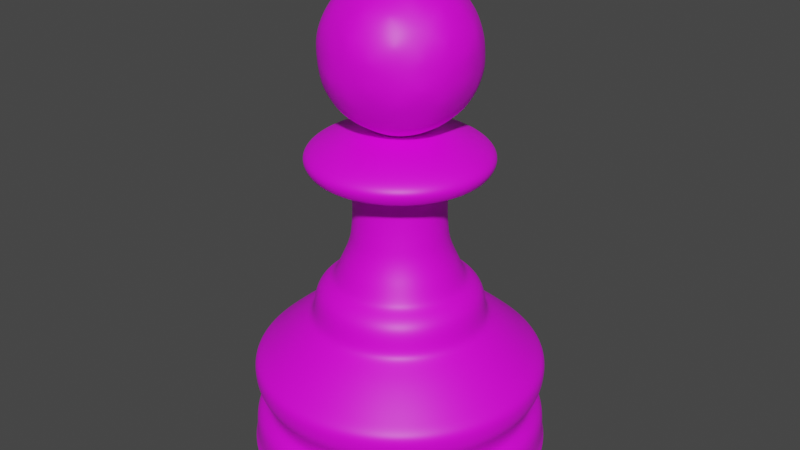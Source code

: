 # Source: pawn.blend  (saved by Blender 2.82.7; exported with 4.5.12 LTS)
import bpy
from mathutils import Matrix  # noqa: F401  (used for matrix-valued properties, if any)

bpy.ops.wm.read_factory_settings(use_empty=True)
scene = bpy.context.scene
scene.name = 'Scene'

# ---- collections
col_collection = bpy.data.collections.new('Collection'); scene.collection.children.link(col_collection)

# ---- images (referenced by path relative to the original .blend; pixels are not part of the script)
import os
ASSET_DIR = os.environ.get("B2B_ASSET_DIR", "")  # directory of the original .blend (textures are referenced by path, not embedded)
HERE = os.path.dirname(os.path.abspath(__file__))  # packed textures are extracted next to this script under _unpacked/

def load_image(name, relpath, width, height, colorspace="sRGB"):
    """Load a texture the original file referenced (path relative to the .blend, or extracted next to this script)."""
    p = next((c for c in (os.path.join(HERE, relpath), os.path.join(ASSET_DIR, relpath)) if relpath and os.path.exists(c)), "")
    if p:
        img = bpy.data.images.load(p, check_existing=True)
        img.name = name
    else:  # same state as the original file: an image datablock whose file is absent (Cycles renders it pink)
        img = bpy.data.images.new(name, width, height)
        img.source = "FILE"
        img.filepath = "//" + (relpath or name)
    img.colorspace_settings.name = colorspace
    return img
img_imphenziapalette01_png_001 = load_image('ImphenziaPalette01.png.001', 'ImphenziaPalette01.png', 1024, 1024, 'sRGB')

# ---- materials (node trees are filled in below, after node groups)
mat_material = bpy.data.materials.new('Material')
mat_material.use_transparent_shadow = False

# ---- material node trees
mat_material.use_nodes = True; mat_material.node_tree.nodes.clear()
_N = mat_material.node_tree.nodes; _L = mat_material.node_tree.links
n0 = _N.new('ShaderNodeOutputMaterial'); n0.name = 'Material Output'; n0.location = (300, 300)
n1 = _N.new('ShaderNodeBsdfPrincipled'); n1.name = 'Principled BSDF'; n1.location = (10, 300)
n1.distribution = 'GGX'
n1.subsurface_method = 'BURLEY'
n1.inputs[3].default_value = 1.45
n1.inputs[27].default_value = (0.0, 0.0, 0.0, 1.0)
n1.inputs[28].default_value = 1.0
n2 = _N.new('ShaderNodeTexImage'); n2.name = 'Image Texture'; n2.location = (-386, 153)
n2.image = img_imphenziapalette01_png_001
n2.interpolation = 'Closest'
_L.new(n1.outputs[0], n0.inputs[0])
_L.new(n2.outputs[0], n1.inputs[0])
n0.is_active_output = True

# ---- world
world_world = bpy.data.worlds.new('World'); scene.world = world_world
world_world.use_nodes = True; world_world.node_tree.nodes.clear()
_N = world_world.node_tree.nodes; _L = world_world.node_tree.links
n0 = _N.new('ShaderNodeOutputWorld'); n0.name = 'World Output'; n0.location = (300, 300)
n1 = _N.new('ShaderNodeBackground'); n1.name = 'Background'; n1.location = (10, 300)
n1.inputs[0].default_value = (0.05088, 0.05088, 0.05088, 1.0)
_L.new(n1.outputs[0], n0.inputs[0])
n0.is_active_output = True
world_world.color = (0.05088, 0.05088, 0.05088)
world_world.use_sun_shadow = False
world_world.sun_shadow_jitter_overblur = 0.0

# ---- meshes
me_vert = bpy.data.meshes.new('Vert')
me_vert.from_pydata([(0.0, 0.0, -0.0947), (0.294, 0.0, -0.0947), (0.0, 0.0, -0.0947), (0.294, 0.0, -0.0947), (0.294, 0.0, -0.0947), (0.3046, -3.554e-09, -0.06824), (0.2953, -5.154e-09, -0.05634), (0.298, -1.173e-08, -0.007395), (0.2795, -1.404e-08, 0.009801), (0.2676, -1.6e-08, 0.02435), (0.2781, -1.973e-08, 0.05213), (0.2914, -2.222e-08, 0.07065), (0.294, -2.524e-08, 0.09313), (0.2927, -2.808e-08, 0.1143), (0.2729, -3.039e-08, 0.1315), (0.2438, -3.377e-08, 0.1566), (0.212, -3.714e-08, 0.1818), (0.1842, -3.963e-08, 0.2003), (0.1697, -4.123e-08, 0.2122), (0.1684, -4.781e-08, 0.2611), (0.1353, -5.065e-08, 0.2823), (0.1273, -5.19e-08, 0.2915), (0.1141, -5.598e-08, 0.322), (0.1049, -5.847e-08, 0.3405), (0.0956, -6.203e-08, 0.3669), (0.09296, -6.558e-08, 0.3934), (0.09031, -6.931e-08, 0.4212), (0.09163, -7.766e-08, 0.4833), (0.1022, -7.926e-08, 0.4952), (0.1168, -8.104e-08, 0.5085), (0.1684, -8.122e-08, 0.5098), (0.1829, -8.335e-08, 0.5257), (0.1803, -8.673e-08, 0.5508), (0.08899, -9.171e-08, 0.5878), (0.01123, -9.171e-08, 0.5878), (0.0, 0.0, -0.0947), (0.2716, 0.1125, -0.0947), (0.0, 0.0, -0.0947), (0.2716, 0.1125, -0.0947), (0.2716, 0.1125, -0.0947), (0.2814, 0.1166, -0.06824), (0.2729, 0.113, -0.05634), (0.2753, 0.114, -0.007395), (0.2582, 0.1069, 0.009801), (0.2472, 0.1024, 0.02435), (0.257, 0.1064, 0.05213), (0.2692, 0.1115, 0.07065), (0.2716, 0.1125, 0.09313), (0.2704, 0.112, 0.1143), (0.2521, 0.1044, 0.1315), (0.2252, 0.09328, 0.1566), (0.1959, 0.08113, 0.1818), (0.1702, 0.0705, 0.2003), (0.1568, 0.06493, 0.2122), (0.1555, 0.06443, 0.2611), (0.125, 0.05177, 0.2823), (0.1177, 0.04873, 0.2915), (0.1054, 0.04367, 0.322), (0.09688, 0.04013, 0.3405), (0.08833, 0.03659, 0.3669), (0.08588, 0.03557, 0.3934), (0.08344, 0.03456, 0.4212), (0.08466, 0.03507, 0.4833), (0.09444, 0.03912, 0.4952), (0.1079, 0.04468, 0.5085), (0.1555, 0.06443, 0.5098), (0.169, 0.06999, 0.5257), (0.1665, 0.06898, 0.5508), (0.08222, 0.03405, 0.5878), (0.01037, 0.004297, 0.5878), (0.0, 0.0, -0.0947), (0.2079, 0.2079, -0.0947), (0.0, 0.0, -0.0947), (0.2079, 0.2079, -0.0947), (0.2079, 0.2079, -0.0947), (0.2154, 0.2154, -0.06824), (0.2088, 0.2088, -0.05634), (0.2107, 0.2107, -0.007395), (0.1976, 0.1976, 0.009801), (0.1892, 0.1892, 0.02435), (0.1967, 0.1967, 0.05213), (0.206, 0.206, 0.07065), (0.2079, 0.2079, 0.09313), (0.207, 0.207, 0.1143), (0.1929, 0.1929, 0.1315), (0.1724, 0.1724, 0.1566), (0.1499, 0.1499, 0.1818), (0.1303, 0.1303, 0.2003), (0.12, 0.12, 0.2122), (0.119, 0.119, 0.2611), (0.09566, 0.09566, 0.2823), (0.09005, 0.09005, 0.2915), (0.0807, 0.0807, 0.322), (0.07415, 0.07415, 0.3405), (0.0676, 0.0676, 0.3669), (0.06573, 0.06573, 0.3934), (0.06386, 0.06386, 0.4212), (0.0648, 0.0648, 0.4833), (0.07228, 0.07228, 0.4952), (0.08257, 0.08257, 0.5085), (0.119, 0.119, 0.5098), (0.1293, 0.1293, 0.5257), (0.1275, 0.1275, 0.5508), (0.06293, 0.06292, 0.5878), (0.00794, 0.007939, 0.5878), (0.0, 0.0, -0.0947), (0.1125, 0.2716, -0.0947), (0.0, 0.0, -0.0947), (0.1125, 0.2716, -0.0947), (0.1125, 0.2716, -0.0947), (0.1166, 0.2814, -0.06824), (0.113, 0.2729, -0.05634), (0.114, 0.2753, -0.007395), (0.1069, 0.2582, 0.009801), (0.1024, 0.2472, 0.02435), (0.1064, 0.257, 0.05213), (0.1115, 0.2692, 0.07065), (0.1125, 0.2716, 0.09313), (0.112, 0.2704, 0.1143), (0.1044, 0.2521, 0.1315), (0.09328, 0.2252, 0.1566), (0.08113, 0.1959, 0.1818), (0.0705, 0.1702, 0.2003), (0.06493, 0.1568, 0.2122), (0.06443, 0.1555, 0.2611), (0.05177, 0.125, 0.2823), (0.04873, 0.1177, 0.2915), (0.04367, 0.1054, 0.322), (0.04013, 0.09688, 0.3405), (0.03659, 0.08833, 0.3669), (0.03557, 0.08588, 0.3934), (0.03456, 0.08344, 0.4212), (0.03507, 0.08466, 0.4833), (0.03912, 0.09444, 0.4952), (0.04468, 0.1079, 0.5085), (0.06443, 0.1555, 0.5098), (0.06999, 0.169, 0.5257), (0.06898, 0.1665, 0.5508), (0.03405, 0.08222, 0.5878), (0.004297, 0.01037, 0.5878), (0.0, 0.0, -0.0947), (-1.285e-08, 0.294, -0.0947), (0.0, 0.0, -0.0947), (-1.285e-08, 0.294, -0.0947), (-1.285e-08, 0.294, -0.0947), (-9.76e-09, 0.3046, -0.06824), (-7.756e-09, 0.2953, -0.05634), (-1.296e-09, 0.298, -0.007395), (1.824e-09, 0.2795, 0.009801), (4.3e-09, 0.2676, 0.02435), (7.569e-09, 0.2781, 0.05213), (9.479e-09, 0.2914, 0.07065), (1.238e-08, 0.294, 0.09313), (1.529e-08, 0.2927, 0.1143), (1.846e-08, 0.2729, 0.1315), (2.311e-08, 0.2438, 0.1566), (2.788e-08, 0.212, 0.1818), (3.158e-08, 0.1842, 0.2003), (3.381e-08, 0.1697, 0.2122), (4.045e-08, 0.1684, 0.2611), (4.474e-08, 0.1353, 0.2823), (4.633e-08, 0.1273, 0.2915), (5.099e-08, 0.1141, 0.322), (5.389e-08, 0.1049, 0.3405), (5.785e-08, 0.0956, 0.3669), (6.152e-08, 0.09296, 0.3934), (6.536e-08, 0.09031, 0.4212), (7.366e-08, 0.09163, 0.4833), (7.48e-08, 0.1022, 0.4952), (7.594e-08, 0.1168, 0.5085), (7.386e-08, 0.1684, 0.5098), (7.536e-08, 0.1829, 0.5257), (7.885e-08, 0.1803, 0.5508), (8.782e-08, 0.08899, 0.5878), (9.121e-08, 0.01123, 0.5878), (0.0, 0.0, -0.0947), (-0.1125, 0.2716, -0.0947), (0.0, 0.0, -0.0947), (-0.1125, 0.2716, -0.0947), (-0.1125, 0.2716, -0.0947), (-0.1166, 0.2814, -0.06824), (-0.113, 0.2729, -0.05634), (-0.114, 0.2753, -0.007395), (-0.1069, 0.2582, 0.009801), (-0.1024, 0.2472, 0.02435), (-0.1064, 0.257, 0.05213), (-0.1115, 0.2692, 0.07065), (-0.1125, 0.2716, 0.09313), (-0.112, 0.2704, 0.1143), (-0.1044, 0.2521, 0.1315), (-0.09328, 0.2252, 0.1566), (-0.08113, 0.1959, 0.1818), (-0.0705, 0.1702, 0.2003), (-0.06493, 0.1568, 0.2122), (-0.06443, 0.1555, 0.2611), (-0.05177, 0.125, 0.2823), (-0.04873, 0.1177, 0.2915), (-0.04367, 0.1054, 0.322), (-0.04013, 0.09688, 0.3405), (-0.03659, 0.08833, 0.3669), (-0.03557, 0.08588, 0.3934), (-0.03456, 0.08344, 0.4212), (-0.03507, 0.08466, 0.4833), (-0.03912, 0.09444, 0.4952), (-0.04468, 0.1079, 0.5085), (-0.06443, 0.1555, 0.5098), (-0.06999, 0.169, 0.5257), (-0.06898, 0.1665, 0.5508), (-0.03405, 0.08222, 0.5878), (-0.004297, 0.01037, 0.5878), (0.0, 0.0, -0.0947), (-0.2079, 0.2079, -0.0947), (0.0, 0.0, -0.0947), (-0.2079, 0.2079, -0.0947), (-0.2079, 0.2079, -0.0947), (-0.2154, 0.2154, -0.06824), (-0.2088, 0.2088, -0.05634), (-0.2107, 0.2107, -0.007395), (-0.1976, 0.1976, 0.009801), (-0.1892, 0.1892, 0.02435), (-0.1967, 0.1967, 0.05213), (-0.206, 0.206, 0.07065), (-0.2079, 0.2079, 0.09313), (-0.207, 0.207, 0.1143), (-0.1929, 0.1929, 0.1315), (-0.1724, 0.1724, 0.1566), (-0.1499, 0.1499, 0.1818), (-0.1303, 0.1303, 0.2003), (-0.12, 0.12, 0.2122), (-0.119, 0.119, 0.2611), (-0.09566, 0.09566, 0.2823), (-0.09005, 0.09005, 0.2915), (-0.0807, 0.0807, 0.322), (-0.07415, 0.07415, 0.3405), (-0.0676, 0.0676, 0.3669), (-0.06573, 0.06573, 0.3934), (-0.06386, 0.06386, 0.4212), (-0.0648, 0.0648, 0.4833), (-0.07228, 0.07228, 0.4952), (-0.08257, 0.08257, 0.5085), (-0.119, 0.119, 0.5098), (-0.1293, 0.1293, 0.5257), (-0.1275, 0.1275, 0.5508), (-0.06292, 0.06293, 0.5878), (-0.007939, 0.00794, 0.5878), (0.0, 0.0, -0.0947), (-0.2716, 0.1125, -0.0947), (0.0, 0.0, -0.0947), (-0.2716, 0.1125, -0.0947), (-0.2716, 0.1125, -0.0947), (-0.2814, 0.1166, -0.06824), (-0.2729, 0.113, -0.05634), (-0.2753, 0.114, -0.007395), (-0.2582, 0.1069, 0.009801), (-0.2472, 0.1024, 0.02435), (-0.257, 0.1064, 0.05213), (-0.2692, 0.1115, 0.07065), (-0.2716, 0.1125, 0.09313), (-0.2704, 0.112, 0.1143), (-0.2521, 0.1044, 0.1315), (-0.2252, 0.09328, 0.1566), (-0.1959, 0.08113, 0.1818), (-0.1702, 0.0705, 0.2003), (-0.1568, 0.06493, 0.2122), (-0.1555, 0.06443, 0.2611), (-0.125, 0.05177, 0.2823), (-0.1177, 0.04873, 0.2915), (-0.1054, 0.04367, 0.322), (-0.09688, 0.04013, 0.3405), (-0.08833, 0.03659, 0.3669), (-0.08588, 0.03557, 0.3934), (-0.08344, 0.03456, 0.4212), (-0.08466, 0.03507, 0.4833), (-0.09444, 0.03912, 0.4952), (-0.1079, 0.04468, 0.5085), (-0.1555, 0.06443, 0.5098), (-0.169, 0.06999, 0.5257), (-0.1665, 0.06898, 0.5508), (-0.08222, 0.03405, 0.5878), (-0.01037, 0.004297, 0.5878), (0.0, 0.0, -0.0947), (-0.294, -2.57e-08, -0.0947), (0.0, 0.0, -0.0947), (-0.294, -2.57e-08, -0.0947), (-0.294, -2.57e-08, -0.0947), (-0.3046, -2.307e-08, -0.06824), (-0.2953, -2.067e-08, -0.05634), (-0.298, -1.432e-08, -0.007395), (-0.2795, -1.039e-08, 0.009801), (-0.2676, -7.396e-09, 0.02435), (-0.2781, -4.589e-09, 0.05213), (-0.2914, -3.257e-09, 0.07065), (-0.294, -4.67e-10, 0.09313), (-0.2927, 2.492e-09, 0.1143), (-0.2729, 6.537e-09, 0.1315), (-0.2438, 1.246e-08, 0.1566), (-0.212, 1.861e-08, 0.1818), (-0.1842, 2.353e-08, 0.2003), (-0.1697, 2.64e-08, 0.2122), (-0.1684, 3.309e-08, 0.2611), (-0.1353, 3.882e-08, 0.2823), (-0.1273, 4.076e-08, 0.2915), (-0.1141, 4.601e-08, 0.322), (-0.1049, 4.93e-08, 0.3405), (-0.0956, 5.367e-08, 0.3669), (-0.09296, 5.745e-08, 0.3934), (-0.09031, 6.142e-08, 0.4212), (-0.09163, 6.965e-08, 0.4833), (-0.1022, 7.033e-08, 0.4952), (-0.1168, 7.083e-08, 0.5085), (-0.1684, 6.65e-08, 0.5098), (-0.1829, 6.736e-08, 0.5257), (-0.1803, 7.097e-08, 0.5508), (-0.08899, 8.393e-08, 0.5878), (-0.01123, 9.072e-08, 0.5878), (0.0, 0.0, -0.0947), (-0.2716, -0.1125, -0.0947), (0.0, 0.0, -0.0947), (-0.2716, -0.1125, -0.0947), (-0.2716, -0.1125, -0.0947), (-0.2814, -0.1166, -0.06824), (-0.2729, -0.113, -0.05634), (-0.2753, -0.114, -0.007395), (-0.2582, -0.1069, 0.009801), (-0.2472, -0.1024, 0.02435), (-0.257, -0.1064, 0.05213), (-0.2692, -0.1115, 0.07065), (-0.2716, -0.1125, 0.09313), (-0.2704, -0.112, 0.1143), (-0.2521, -0.1044, 0.1315), (-0.2252, -0.09328, 0.1566), (-0.1959, -0.08113, 0.1818), (-0.1702, -0.0705, 0.2003), (-0.1568, -0.06493, 0.2122), (-0.1555, -0.06443, 0.2611), (-0.125, -0.05177, 0.2823), (-0.1177, -0.04873, 0.2915), (-0.1054, -0.04367, 0.322), (-0.09688, -0.04013, 0.3405), (-0.08833, -0.03659, 0.3669), (-0.08588, -0.03557, 0.3934), (-0.08344, -0.03456, 0.4212), (-0.08466, -0.03507, 0.4833), (-0.09444, -0.03912, 0.4952), (-0.1079, -0.04468, 0.5085), (-0.1555, -0.06443, 0.5098), (-0.169, -0.06999, 0.5257), (-0.1665, -0.06898, 0.5508), (-0.08222, -0.03405, 0.5878), (-0.01037, -0.004297, 0.5878), (0.0, 0.0, -0.0947), (-0.2079, -0.2079, -0.0947), (0.0, 0.0, -0.0947), (-0.2079, -0.2079, -0.0947), (-0.2079, -0.2079, -0.0947), (-0.2154, -0.2154, -0.06824), (-0.2088, -0.2088, -0.05634), (-0.2107, -0.2107, -0.007395), (-0.1976, -0.1976, 0.009801), (-0.1892, -0.1892, 0.02435), (-0.1967, -0.1967, 0.05213), (-0.206, -0.206, 0.07065), (-0.2079, -0.2079, 0.09313), (-0.207, -0.207, 0.1143), (-0.1929, -0.1929, 0.1315), (-0.1724, -0.1724, 0.1566), (-0.1499, -0.1499, 0.1818), (-0.1303, -0.1303, 0.2003), (-0.12, -0.12, 0.2122), (-0.119, -0.119, 0.2611), (-0.09566, -0.09566, 0.2823), (-0.09005, -0.09005, 0.2915), (-0.0807, -0.0807, 0.322), (-0.07415, -0.07415, 0.3405), (-0.0676, -0.0676, 0.3669), (-0.06573, -0.06573, 0.3934), (-0.06386, -0.06386, 0.4212), (-0.0648, -0.0648, 0.4833), (-0.07228, -0.07228, 0.4952), (-0.08257, -0.08257, 0.5085), (-0.119, -0.119, 0.5098), (-0.1293, -0.1293, 0.5257), (-0.1275, -0.1275, 0.5508), (-0.06293, -0.06292, 0.5878), (-0.00794, -0.007939, 0.5878), (0.0, 0.0, -0.0947), (-0.1125, -0.2716, -0.0947), (0.0, 0.0, -0.0947), (-0.1125, -0.2716, -0.0947), (-0.1125, -0.2716, -0.0947), (-0.1166, -0.2814, -0.06824), (-0.113, -0.2729, -0.05634), (-0.114, -0.2753, -0.007395), (-0.1069, -0.2582, 0.009801), (-0.1024, -0.2472, 0.02435), (-0.1064, -0.257, 0.05213), (-0.1115, -0.2692, 0.07065), (-0.1125, -0.2716, 0.09313), (-0.112, -0.2704, 0.1143), (-0.1044, -0.2521, 0.1315), (-0.09328, -0.2252, 0.1566), (-0.08113, -0.1959, 0.1818), (-0.0705, -0.1702, 0.2003), (-0.06493, -0.1568, 0.2122), (-0.06443, -0.1555, 0.2611), (-0.05177, -0.125, 0.2823), (-0.04873, -0.1177, 0.2915), (-0.04367, -0.1054, 0.322), (-0.04013, -0.09688, 0.3405), (-0.03659, -0.08833, 0.3669), (-0.03557, -0.08588, 0.3934), (-0.03456, -0.08344, 0.4212), (-0.03507, -0.08466, 0.4833), (-0.03912, -0.09444, 0.4952), (-0.04468, -0.1079, 0.5085), (-0.06443, -0.1555, 0.5098), (-0.06999, -0.169, 0.5257), (-0.06898, -0.1665, 0.5508), (-0.03405, -0.08222, 0.5878), (-0.004297, -0.01037, 0.5878), (0.0, 0.0, -0.0947), (3.506e-09, -0.294, -0.0947), (0.0, 0.0, -0.0947), (3.506e-09, -0.294, -0.0947), (3.506e-09, -0.294, -0.0947), (7.783e-11, -0.3046, -0.06824), (-1.632e-09, -0.2953, -0.05634), (-8.176e-09, -0.298, -0.007395), (-1.071e-08, -0.2795, 0.009801), (-1.28e-08, -0.2676, 0.02435), (-1.641e-08, -0.2781, 0.05213), (-1.874e-08, -0.2914, 0.07065), (-2.173e-08, -0.294, 0.09313), (-2.459e-08, -0.2927, 0.1143), (-2.714e-08, -0.2729, 0.1315), (-3.086e-08, -0.2438, 0.1566), (-3.462e-08, -0.212, 0.1818), (-3.744e-08, -0.1842, 0.2003), (-3.921e-08, -0.1697, 0.2122), (-4.58e-08, -0.1684, 0.2611), (-4.904e-08, -0.1353, 0.2823), (-5.038e-08, -0.1273, 0.2915), (-5.462e-08, -0.1141, 0.322), (-5.722e-08, -0.1049, 0.3405), (-6.089e-08, -0.0956, 0.3669), (-6.447e-08, -0.09296, 0.3934), (-6.823e-08, -0.09031, 0.4212), (-7.657e-08, -0.09163, 0.4833), (-7.805e-08, -0.1022, 0.4952), (-7.965e-08, -0.1168, 0.5085), (-7.921e-08, -0.1684, 0.5098), (-8.117e-08, -0.1829, 0.5257), (-8.458e-08, -0.1803, 0.5508), (-9.064e-08, -0.08899, 0.5878), (-9.157e-08, -0.01123, 0.5878), (0.0, 0.0, -0.0947), (0.1125, -0.2716, -0.0947), (0.0, 0.0, -0.0947), (0.1125, -0.2716, -0.0947), (0.1125, -0.2716, -0.0947), (0.1166, -0.2814, -0.06824), (0.113, -0.2729, -0.05634), (0.114, -0.2753, -0.007395), (0.1069, -0.2582, 0.009801), (0.1024, -0.2472, 0.02435), (0.1064, -0.257, 0.05213), (0.1115, -0.2692, 0.07065), (0.1125, -0.2716, 0.09313), (0.112, -0.2704, 0.1143), (0.1044, -0.2521, 0.1315), (0.09328, -0.2252, 0.1566), (0.08113, -0.1959, 0.1818), (0.0705, -0.1702, 0.2003), (0.06493, -0.1568, 0.2122), (0.06443, -0.1555, 0.2611), (0.05177, -0.125, 0.2823), (0.04873, -0.1177, 0.2915), (0.04367, -0.1054, 0.322), (0.04013, -0.09688, 0.3405), (0.03659, -0.08833, 0.3669), (0.03557, -0.08588, 0.3934), (0.03456, -0.08344, 0.4212), (0.03507, -0.08466, 0.4833), (0.03912, -0.09444, 0.4952), (0.04468, -0.1079, 0.5085), (0.06443, -0.1555, 0.5098), (0.06999, -0.169, 0.5257), (0.06898, -0.1665, 0.5508), (0.03405, -0.08222, 0.5878), (0.004297, -0.01037, 0.5878), (0.0, 0.0, -0.0947), (0.2079, -0.2079, -0.0947), (0.0, 0.0, -0.0947), (0.2079, -0.2079, -0.0947), (0.2079, -0.2079, -0.0947), (0.2154, -0.2154, -0.06824), (0.2088, -0.2088, -0.05634), (0.2107, -0.2107, -0.007395), (0.1976, -0.1976, 0.009801), (0.1892, -0.1892, 0.02435), (0.1967, -0.1967, 0.05213), (0.206, -0.206, 0.07065), (0.2079, -0.2079, 0.09313), (0.207, -0.207, 0.1143), (0.1929, -0.1929, 0.1315), (0.1724, -0.1724, 0.1566), (0.1499, -0.1499, 0.1818), (0.1303, -0.1303, 0.2003), (0.12, -0.12, 0.2122), (0.119, -0.119, 0.2611), (0.09566, -0.09566, 0.2823), (0.09005, -0.09005, 0.2915), (0.0807, -0.0807, 0.322), (0.07415, -0.07415, 0.3405), (0.0676, -0.0676, 0.3669), (0.06573, -0.06573, 0.3934), (0.06386, -0.06386, 0.4212), (0.0648, -0.0648, 0.4833), (0.07228, -0.07228, 0.4952), (0.08257, -0.08257, 0.5085), (0.119, -0.119, 0.5098), (0.1293, -0.1293, 0.5257), (0.1275, -0.1275, 0.5508), (0.06293, -0.06293, 0.5878), (0.007939, -0.00794, 0.5878), (0.0, 0.0, -0.0947), (0.2716, -0.1125, -0.0947), (0.0, 0.0, -0.0947), (0.2716, -0.1125, -0.0947), (0.2716, -0.1125, -0.0947), (0.2814, -0.1166, -0.06824), (0.2729, -0.113, -0.05634), (0.2753, -0.114, -0.007395), (0.2582, -0.1069, 0.009801), (0.2472, -0.1024, 0.02435), (0.257, -0.1064, 0.05213), (0.2692, -0.1115, 0.07065), (0.2716, -0.1125, 0.09313), (0.2704, -0.112, 0.1143), (0.2521, -0.1044, 0.1315), (0.2252, -0.09328, 0.1566), (0.1959, -0.08113, 0.1818), (0.1702, -0.0705, 0.2003), (0.1568, -0.06493, 0.2122), (0.1555, -0.06443, 0.2611), (0.125, -0.05177, 0.2823), (0.1177, -0.04873, 0.2915), (0.1054, -0.04367, 0.322), (0.09688, -0.04013, 0.3405), (0.08833, -0.03659, 0.3669), (0.08588, -0.03557, 0.3934), (0.08344, -0.03456, 0.4212), (0.08466, -0.03507, 0.4833), (0.09444, -0.03912, 0.4952), (0.1079, -0.04468, 0.5085), (0.1555, -0.06443, 0.5098), (0.169, -0.06999, 0.5257), (0.1665, -0.06898, 0.5508), (0.08222, -0.03405, 0.5878), (0.01037, -0.004297, 0.5878), (-0.02604, -0.07687, 0.5934), (0.06717, -0.04659, 0.5934), (0.04141, -0.1259, 0.6449), (0.1346, 0.002414, 0.6449), (0.06717, 0.05142, 0.5934), (-0.08365, 0.002414, 0.5934), (-0.1094, -0.07688, 0.6449), (-0.02604, 0.0817, 0.5934), (-0.1094, 0.0817, 0.6449), (0.04141, 0.1307, 0.6449), (0.1505, -0.04659, 0.7283), (0.1505, 0.05142, 0.7283), (-0.0002757, -0.1562, 0.7283), (0.09294, -0.1259, 0.7283), (-0.1511, -0.04659, 0.7283), (-0.09349, -0.1259, 0.7283), (-0.09349, 0.1307, 0.7283), (-0.1511, 0.05142, 0.7283), (0.09294, 0.1307, 0.7283), (-0.0002757, 0.161, 0.7283), (0.1089, -0.07688, 0.8116), (-0.04196, -0.1259, 0.8116), (-0.1352, 0.002414, 0.8116), (-0.04196, 0.1307, 0.8116), (0.1089, 0.0817, 0.8116), (0.02549, -0.07687, 0.8632), (0.08309, 0.002414, 0.8632), (-0.06772, -0.04659, 0.8632), (-0.06772, 0.05142, 0.8632), (0.02549, 0.0817, 0.8632), (-0.0002758, 0.002414, 0.8893), (0.1437, 0.002414, 0.8003), (0.04422, 0.1394, 0.8003), (-0.1168, 0.08705, 0.8003), (-0.1168, -0.08222, 0.8003), (0.04422, -0.1345, 0.8003), (0.1162, 0.08705, 0.6563), (-0.04477, 0.1394, 0.6563), (-0.1443, 0.002414, 0.6563), (-0.04477, -0.1345, 0.6563), (0.1162, -0.08222, 0.6563), (-0.0002756, 0.002414, 0.5673)], [], [(0, 1, 36, 35), (35, 36, 71, 70), (70, 71, 106, 105), (105, 106, 141, 140), (140, 141, 176, 175), (175, 176, 211, 210), (210, 211, 246, 245), (245, 246, 281, 280), (280, 281, 316, 315), (315, 316, 351, 350), (350, 351, 386, 385), (385, 386, 421, 420), (420, 421, 456, 455), (455, 456, 491, 490), (490, 491, 526, 525), (525, 526, 1, 0), (3, 2, 37, 38), (38, 37, 72, 73), (73, 72, 107, 108), (108, 107, 142, 143), (143, 142, 177, 178), (178, 177, 212, 213), (213, 212, 247, 248), (248, 247, 282, 283), (283, 282, 317, 318), (318, 317, 352, 353), (353, 352, 387, 388), (388, 387, 422, 423), (423, 422, 457, 458), (458, 457, 492, 493), (493, 492, 527, 528), (528, 527, 2, 3), (1, 3, 38, 36), (36, 38, 73, 71), (71, 73, 108, 106), (106, 108, 143, 141), (141, 143, 178, 176), (176, 178, 213, 211), (211, 213, 248, 246), (246, 248, 283, 281), (281, 283, 318, 316), (316, 318, 353, 351), (351, 353, 388, 386), (386, 388, 423, 421), (421, 423, 458, 456), (456, 458, 493, 491), (491, 493, 528, 526), (526, 528, 3, 1), (2, 0, 35, 37), (37, 35, 70, 72), (72, 70, 105, 107), (107, 105, 140, 142), (142, 140, 175, 177), (177, 175, 210, 212), (212, 210, 245, 247), (247, 245, 280, 282), (282, 280, 315, 317), (317, 315, 350, 352), (352, 350, 385, 387), (387, 385, 420, 422), (422, 420, 455, 457), (457, 455, 490, 492), (492, 490, 525, 527), (527, 525, 0, 2), (3, 4, 39, 38), (38, 39, 74, 73), (73, 74, 109, 108), (108, 109, 144, 143), (143, 144, 179, 178), (178, 179, 214, 213), (213, 214, 249, 248), (248, 249, 284, 283), (283, 284, 319, 318), (318, 319, 354, 353), (353, 354, 389, 388), (388, 389, 424, 423), (423, 424, 459, 458), (458, 459, 494, 493), (493, 494, 529, 528), (528, 529, 4, 3), (4, 5, 40, 39), (39, 40, 75, 74), (74, 75, 110, 109), (109, 110, 145, 144), (144, 145, 180, 179), (179, 180, 215, 214), (214, 215, 250, 249), (249, 250, 285, 284), (284, 285, 320, 319), (319, 320, 355, 354), (354, 355, 390, 389), (389, 390, 425, 424), (424, 425, 460, 459), (459, 460, 495, 494), (494, 495, 530, 529), (529, 530, 5, 4), (5, 6, 41, 40), (40, 41, 76, 75), (75, 76, 111, 110), (110, 111, 146, 145), (145, 146, 181, 180), (180, 181, 216, 215), (215, 216, 251, 250), (250, 251, 286, 285), (285, 286, 321, 320), (320, 321, 356, 355), (355, 356, 391, 390), (390, 391, 426, 425), (425, 426, 461, 460), (460, 461, 496, 495), (495, 496, 531, 530), (530, 531, 6, 5), (6, 7, 42, 41), (41, 42, 77, 76), (76, 77, 112, 111), (111, 112, 147, 146), (146, 147, 182, 181), (181, 182, 217, 216), (216, 217, 252, 251), (251, 252, 287, 286), (286, 287, 322, 321), (321, 322, 357, 356), (356, 357, 392, 391), (391, 392, 427, 426), (426, 427, 462, 461), (461, 462, 497, 496), (496, 497, 532, 531), (531, 532, 7, 6), (7, 8, 43, 42), (42, 43, 78, 77), (77, 78, 113, 112), (112, 113, 148, 147), (147, 148, 183, 182), (182, 183, 218, 217), (217, 218, 253, 252), (252, 253, 288, 287), (287, 288, 323, 322), (322, 323, 358, 357), (357, 358, 393, 392), (392, 393, 428, 427), (427, 428, 463, 462), (462, 463, 498, 497), (497, 498, 533, 532), (532, 533, 8, 7), (8, 9, 44, 43), (43, 44, 79, 78), (78, 79, 114, 113), (113, 114, 149, 148), (148, 149, 184, 183), (183, 184, 219, 218), (218, 219, 254, 253), (253, 254, 289, 288), (288, 289, 324, 323), (323, 324, 359, 358), (358, 359, 394, 393), (393, 394, 429, 428), (428, 429, 464, 463), (463, 464, 499, 498), (498, 499, 534, 533), (533, 534, 9, 8), (9, 10, 45, 44), (44, 45, 80, 79), (79, 80, 115, 114), (114, 115, 150, 149), (149, 150, 185, 184), (184, 185, 220, 219), (219, 220, 255, 254), (254, 255, 290, 289), (289, 290, 325, 324), (324, 325, 360, 359), (359, 360, 395, 394), (394, 395, 430, 429), (429, 430, 465, 464), (464, 465, 500, 499), (499, 500, 535, 534), (534, 535, 10, 9), (10, 11, 46, 45), (45, 46, 81, 80), (80, 81, 116, 115), (115, 116, 151, 150), (150, 151, 186, 185), (185, 186, 221, 220), (220, 221, 256, 255), (255, 256, 291, 290), (290, 291, 326, 325), (325, 326, 361, 360), (360, 361, 396, 395), (395, 396, 431, 430), (430, 431, 466, 465), (465, 466, 501, 500), (500, 501, 536, 535), (535, 536, 11, 10), (11, 12, 47, 46), (46, 47, 82, 81), (81, 82, 117, 116), (116, 117, 152, 151), (151, 152, 187, 186), (186, 187, 222, 221), (221, 222, 257, 256), (256, 257, 292, 291), (291, 292, 327, 326), (326, 327, 362, 361), (361, 362, 397, 396), (396, 397, 432, 431), (431, 432, 467, 466), (466, 467, 502, 501), (501, 502, 537, 536), (536, 537, 12, 11), (12, 13, 48, 47), (47, 48, 83, 82), (82, 83, 118, 117), (117, 118, 153, 152), (152, 153, 188, 187), (187, 188, 223, 222), (222, 223, 258, 257), (257, 258, 293, 292), (292, 293, 328, 327), (327, 328, 363, 362), (362, 363, 398, 397), (397, 398, 433, 432), (432, 433, 468, 467), (467, 468, 503, 502), (502, 503, 538, 537), (537, 538, 13, 12), (13, 14, 49, 48), (48, 49, 84, 83), (83, 84, 119, 118), (118, 119, 154, 153), (153, 154, 189, 188), (188, 189, 224, 223), (223, 224, 259, 258), (258, 259, 294, 293), (293, 294, 329, 328), (328, 329, 364, 363), (363, 364, 399, 398), (398, 399, 434, 433), (433, 434, 469, 468), (468, 469, 504, 503), (503, 504, 539, 538), (538, 539, 14, 13), (14, 15, 50, 49), (49, 50, 85, 84), (84, 85, 120, 119), (119, 120, 155, 154), (154, 155, 190, 189), (189, 190, 225, 224), (224, 225, 260, 259), (259, 260, 295, 294), (294, 295, 330, 329), (329, 330, 365, 364), (364, 365, 400, 399), (399, 400, 435, 434), (434, 435, 470, 469), (469, 470, 505, 504), (504, 505, 540, 539), (539, 540, 15, 14), (15, 16, 51, 50), (50, 51, 86, 85), (85, 86, 121, 120), (120, 121, 156, 155), (155, 156, 191, 190), (190, 191, 226, 225), (225, 226, 261, 260), (260, 261, 296, 295), (295, 296, 331, 330), (330, 331, 366, 365), (365, 366, 401, 400), (400, 401, 436, 435), (435, 436, 471, 470), (470, 471, 506, 505), (505, 506, 541, 540), (540, 541, 16, 15), (16, 17, 52, 51), (51, 52, 87, 86), (86, 87, 122, 121), (121, 122, 157, 156), (156, 157, 192, 191), (191, 192, 227, 226), (226, 227, 262, 261), (261, 262, 297, 296), (296, 297, 332, 331), (331, 332, 367, 366), (366, 367, 402, 401), (401, 402, 437, 436), (436, 437, 472, 471), (471, 472, 507, 506), (506, 507, 542, 541), (541, 542, 17, 16), (17, 18, 53, 52), (52, 53, 88, 87), (87, 88, 123, 122), (122, 123, 158, 157), (157, 158, 193, 192), (192, 193, 228, 227), (227, 228, 263, 262), (262, 263, 298, 297), (297, 298, 333, 332), (332, 333, 368, 367), (367, 368, 403, 402), (402, 403, 438, 437), (437, 438, 473, 472), (472, 473, 508, 507), (507, 508, 543, 542), (542, 543, 18, 17), (18, 19, 54, 53), (53, 54, 89, 88), (88, 89, 124, 123), (123, 124, 159, 158), (158, 159, 194, 193), (193, 194, 229, 228), (228, 229, 264, 263), (263, 264, 299, 298), (298, 299, 334, 333), (333, 334, 369, 368), (368, 369, 404, 403), (403, 404, 439, 438), (438, 439, 474, 473), (473, 474, 509, 508), (508, 509, 544, 543), (543, 544, 19, 18), (19, 20, 55, 54), (54, 55, 90, 89), (89, 90, 125, 124), (124, 125, 160, 159), (159, 160, 195, 194), (194, 195, 230, 229), (229, 230, 265, 264), (264, 265, 300, 299), (299, 300, 335, 334), (334, 335, 370, 369), (369, 370, 405, 404), (404, 405, 440, 439), (439, 440, 475, 474), (474, 475, 510, 509), (509, 510, 545, 544), (544, 545, 20, 19), (20, 21, 56, 55), (55, 56, 91, 90), (90, 91, 126, 125), (125, 126, 161, 160), (160, 161, 196, 195), (195, 196, 231, 230), (230, 231, 266, 265), (265, 266, 301, 300), (300, 301, 336, 335), (335, 336, 371, 370), (370, 371, 406, 405), (405, 406, 441, 440), (440, 441, 476, 475), (475, 476, 511, 510), (510, 511, 546, 545), (545, 546, 21, 20), (21, 22, 57, 56), (56, 57, 92, 91), (91, 92, 127, 126), (126, 127, 162, 161), (161, 162, 197, 196), (196, 197, 232, 231), (231, 232, 267, 266), (266, 267, 302, 301), (301, 302, 337, 336), (336, 337, 372, 371), (371, 372, 407, 406), (406, 407, 442, 441), (441, 442, 477, 476), (476, 477, 512, 511), (511, 512, 547, 546), (546, 547, 22, 21), (22, 23, 58, 57), (57, 58, 93, 92), (92, 93, 128, 127), (127, 128, 163, 162), (162, 163, 198, 197), (197, 198, 233, 232), (232, 233, 268, 267), (267, 268, 303, 302), (302, 303, 338, 337), (337, 338, 373, 372), (372, 373, 408, 407), (407, 408, 443, 442), (442, 443, 478, 477), (477, 478, 513, 512), (512, 513, 548, 547), (547, 548, 23, 22), (23, 24, 59, 58), (58, 59, 94, 93), (93, 94, 129, 128), (128, 129, 164, 163), (163, 164, 199, 198), (198, 199, 234, 233), (233, 234, 269, 268), (268, 269, 304, 303), (303, 304, 339, 338), (338, 339, 374, 373), (373, 374, 409, 408), (408, 409, 444, 443), (443, 444, 479, 478), (478, 479, 514, 513), (513, 514, 549, 548), (548, 549, 24, 23), (24, 25, 60, 59), (59, 60, 95, 94), (94, 95, 130, 129), (129, 130, 165, 164), (164, 165, 200, 199), (199, 200, 235, 234), (234, 235, 270, 269), (269, 270, 305, 304), (304, 305, 340, 339), (339, 340, 375, 374), (374, 375, 410, 409), (409, 410, 445, 444), (444, 445, 480, 479), (479, 480, 515, 514), (514, 515, 550, 549), (549, 550, 25, 24), (25, 26, 61, 60), (60, 61, 96, 95), (95, 96, 131, 130), (130, 131, 166, 165), (165, 166, 201, 200), (200, 201, 236, 235), (235, 236, 271, 270), (270, 271, 306, 305), (305, 306, 341, 340), (340, 341, 376, 375), (375, 376, 411, 410), (410, 411, 446, 445), (445, 446, 481, 480), (480, 481, 516, 515), (515, 516, 551, 550), (550, 551, 26, 25), (26, 27, 62, 61), (61, 62, 97, 96), (96, 97, 132, 131), (131, 132, 167, 166), (166, 167, 202, 201), (201, 202, 237, 236), (236, 237, 272, 271), (271, 272, 307, 306), (306, 307, 342, 341), (341, 342, 377, 376), (376, 377, 412, 411), (411, 412, 447, 446), (446, 447, 482, 481), (481, 482, 517, 516), (516, 517, 552, 551), (551, 552, 27, 26), (27, 28, 63, 62), (62, 63, 98, 97), (97, 98, 133, 132), (132, 133, 168, 167), (167, 168, 203, 202), (202, 203, 238, 237), (237, 238, 273, 272), (272, 273, 308, 307), (307, 308, 343, 342), (342, 343, 378, 377), (377, 378, 413, 412), (412, 413, 448, 447), (447, 448, 483, 482), (482, 483, 518, 517), (517, 518, 553, 552), (552, 553, 28, 27), (28, 29, 64, 63), (63, 64, 99, 98), (98, 99, 134, 133), (133, 134, 169, 168), (168, 169, 204, 203), (203, 204, 239, 238), (238, 239, 274, 273), (273, 274, 309, 308), (308, 309, 344, 343), (343, 344, 379, 378), (378, 379, 414, 413), (413, 414, 449, 448), (448, 449, 484, 483), (483, 484, 519, 518), (518, 519, 554, 553), (553, 554, 29, 28), (29, 30, 65, 64), (64, 65, 100, 99), (99, 100, 135, 134), (134, 135, 170, 169), (169, 170, 205, 204), (204, 205, 240, 239), (239, 240, 275, 274), (274, 275, 310, 309), (309, 310, 345, 344), (344, 345, 380, 379), (379, 380, 415, 414), (414, 415, 450, 449), (449, 450, 485, 484), (484, 485, 520, 519), (519, 520, 555, 554), (554, 555, 30, 29), (30, 31, 66, 65), (65, 66, 101, 100), (100, 101, 136, 135), (135, 136, 171, 170), (170, 171, 206, 205), (205, 206, 241, 240), (240, 241, 276, 275), (275, 276, 311, 310), (310, 311, 346, 345), (345, 346, 381, 380), (380, 381, 416, 415), (415, 416, 451, 450), (450, 451, 486, 485), (485, 486, 521, 520), (520, 521, 556, 555), (555, 556, 31, 30), (31, 32, 67, 66), (66, 67, 102, 101), (101, 102, 137, 136), (136, 137, 172, 171), (171, 172, 207, 206), (206, 207, 242, 241), (241, 242, 277, 276), (276, 277, 312, 311), (311, 312, 347, 346), (346, 347, 382, 381), (381, 382, 417, 416), (416, 417, 452, 451), (451, 452, 487, 486), (486, 487, 522, 521), (521, 522, 557, 556), (556, 557, 32, 31), (32, 33, 68, 67), (67, 68, 103, 102), (102, 103, 138, 137), (137, 138, 173, 172), (172, 173, 208, 207), (207, 208, 243, 242), (242, 243, 278, 277), (277, 278, 313, 312), (312, 313, 348, 347), (347, 348, 383, 382), (382, 383, 418, 417), (417, 418, 453, 452), (452, 453, 488, 487), (487, 488, 523, 522), (522, 523, 558, 557), (557, 558, 33, 32), (33, 34, 69, 68), (68, 69, 104, 103), (103, 104, 139, 138), (138, 139, 174, 173), (173, 174, 209, 208), (208, 209, 244, 243), (243, 244, 279, 278), (278, 279, 314, 313), (313, 314, 349, 348), (348, 349, 384, 383), (383, 384, 419, 418), (418, 419, 454, 453), (453, 454, 489, 488), (488, 489, 524, 523), (523, 524, 559, 558), (558, 559, 34, 33), (584, 592, 589), (583, 593, 588), (586, 584, 589), (581, 595, 585), (580, 591, 586), (582, 594, 587), (589, 588, 590), (587, 585, 590), (585, 586, 590), (578, 592, 584), (571, 578, 584), (579, 576, 583), (577, 574, 582), (575, 572, 581), (573, 570, 580), (578, 569, 579), (578, 579, 592), (568, 598, 577), (576, 568, 577), (576, 577, 593), (574, 575, 594), (591, 584, 586), (572, 573, 595), (560, 562, 599), (592, 583, 589), (572, 562, 573), (560, 561, 562), (593, 582, 588), (562, 600, 573), (561, 600, 562), (594, 581, 587), (566, 599, 575), (574, 566, 575), (595, 580, 585), (563, 564, 596), (576, 593, 583), (596, 578, 571), (563, 561, 564), (569, 597, 579), (597, 576, 579), (561, 601, 564), (570, 591, 580), (598, 574, 577), (565, 566, 598), (572, 595, 581), (599, 572, 575), (565, 560, 566), (574, 594, 582), (600, 570, 573), (560, 599, 566), (573, 580, 595), (596, 569, 578), (567, 568, 597), (575, 581, 594), (597, 568, 576), (567, 565, 568), (577, 582, 593), (598, 566, 574), (564, 569, 596), (579, 583, 592), (599, 562, 572), (570, 571, 591), (571, 584, 591), (600, 563, 570), (567, 597, 569), (588, 587, 590), (601, 567, 564), (565, 598, 568), (585, 580, 586), (601, 565, 567), (564, 567, 569), (587, 581, 585), (601, 560, 565), (563, 596, 571), (588, 582, 587), (600, 561, 563), (570, 563, 571), (589, 583, 588), (601, 561, 560), (586, 589, 590)])
me_vert.polygons.foreach_set('use_smooth', [0, 0, 0, 0, 0, 0, 0, 0, 0, 0, 0, 0, 0, 0, 0, 0, 0, 0, 0, 0, 0, 0, 0, 0, 0, 0, 0, 0, 0, 0, 0, 0, 0, 0, 0, 0, 0, 0, 0, 0, 0, 0, 0, 0, 0, 0, 0, 0, 0, 0, 0, 0, 0, 0, 0, 0, 0, 0, 0, 0, 0, 0, 0, 0, 1, 1, 1, 1, 1, 1, 1, 1, 1, 1, 1, 1, 1, 1, 1, 1, 1, 1, 1, 1, 1, 1, 1, 1, 1, 1, 1, 1, 1, 1, 1, 1, 1, 1, 1, 1, 1, 1, 1, 1, 1, 1, 1, 1, 1, 1, 1, 1, 1, 1, 1, 1, 1, 1, 1, 1, 1, 1, 1, 1, 1, 1, 1, 1, 1, 1, 1, 1, 1, 1, 1, 1, 1, 1, 1, 1, 1, 1, 1, 1, 1, 1, 1, 1, 1, 1, 1, 1, 1, 1, 1, 1, 1, 1, 1, 1, 1, 1, 1, 1, 1, 1, 1, 1, 1, 1, 1, 1, 1, 1, 1, 1, 1, 1, 1, 1, 1, 1, 1, 1, 1, 1, 1, 1, 1, 1, 1, 1, 1, 1, 1, 1, 1, 1, 1, 1, 1, 1, 1, 1, 1, 1, 1, 1, 1, 1, 1, 1, 1, 1, 1, 1, 1, 1, 1, 1, 1, 1, 1, 1, 1, 1, 1, 1, 1, 1, 1, 1, 1, 1, 1, 1, 1, 1, 1, 1, 1, 1, 1, 1, 1, 1, 1, 1, 1, 1, 1, 1, 1, 1, 1, 1, 1, 1, 1, 1, 1, 1, 1, 1, 1, 1, 1, 1, 1, 1, 1, 1, 1, 1, 1, 1, 1, 1, 1, 1, 1, 1, 1, 1, 1, 1, 1, 1, 1, 1, 1, 1, 1, 1, 1, 1, 1, 1, 1, 1, 1, 1, 1, 1, 1, 1, 1, 1, 1, 1, 1, 1, 1, 1, 1, 1, 1, 1, 1, 1, 1, 1, 1, 1, 1, 1, 1, 1, 1, 1, 1, 1, 1, 1, 1, 1, 1, 1, 1, 1, 1, 1, 1, 1, 1, 1, 1, 1, 1, 1, 1, 1, 1, 1, 1, 1, 1, 1, 1, 1, 1, 1, 1, 1, 1, 1, 1, 1, 1, 1, 1, 1, 1, 1, 1, 1, 1, 1, 1, 1, 1, 1, 1, 1, 1, 1, 1, 1, 1, 1, 1, 1, 1, 1, 1, 1, 1, 1, 1, 1, 1, 1, 1, 1, 1, 1, 1, 1, 1, 1, 1, 1, 1, 1, 1, 1, 1, 1, 1, 1, 1, 1, 1, 1, 1, 1, 1, 1, 1, 1, 1, 1, 1, 1, 1, 1, 1, 1, 1, 1, 1, 1, 1, 1, 1, 1, 1, 1, 1, 1, 1, 1, 1, 1, 1, 1, 1, 1, 1, 1, 1, 1, 1, 1, 1, 1, 1, 1, 1, 1, 1, 1, 1, 1, 1, 1, 1, 1, 1, 1, 1, 1, 1, 1, 1, 1, 1, 1, 1, 1, 1, 1, 1, 1, 1, 1, 1, 1, 1, 1, 1, 1, 1, 1, 1, 1, 1, 1, 1, 1, 1, 1, 1, 1, 1, 1, 1, 1, 1, 1, 1, 1, 1, 1, 1, 1, 1, 1, 1, 1, 1, 1, 1, 1, 1, 1, 1, 1, 1, 1, 1, 1, 1, 1, 1, 1, 1, 1, 1, 1, 1, 1, 1, 1, 1, 1, 1, 1, 1, 1, 0, 0, 0, 0, 0, 0, 0, 0, 0, 0, 0, 0, 0, 0, 0, 0, 0, 0, 0, 0, 0, 0, 0, 0, 0, 0, 0, 0, 0, 0, 0, 0, 0, 0, 0, 0, 0, 0, 0, 0, 0, 0, 0, 0, 0, 0, 0, 0, 0, 0, 0, 0, 0, 0, 0, 0, 0, 0, 0, 0, 0, 0, 0, 0, 0, 0, 0, 0, 0, 0, 0, 0, 0, 0, 0, 0, 0, 0, 0, 0])
_k = {(4, 39): 0.44706, (30, 65): 0.45882, (39, 74): 0.44706, (65, 100): 0.45882, (74, 109): 0.44706, (100, 135): 0.45882, (109, 144): 0.44706, (135, 170): 0.45882, (144, 179): 0.44706, (170, 205): 0.45882, (179, 214): 0.44706, (205, 240): 0.45882, (214, 249): 0.44706, (240, 275): 0.45882, (249, 284): 0.44706, (275, 310): 0.45882, (284, 319): 0.44706, (310, 345): 0.45882, (319, 354): 0.44706, (345, 380): 0.45882, (354, 389): 0.44706, (380, 415): 0.45882, (389, 424): 0.44706, (415, 450): 0.45882, (424, 459): 0.44706, (450, 485): 0.45882, (459, 494): 0.44706, (485, 520): 0.45882, (494, 529): 0.44706, (520, 555): 0.45882, (4, 529): 0.44706, (30, 555): 0.45882}
me_vert.attributes.new('crease_edge', 'FLOAT', 'EDGE').data.foreach_set('value', [_k.get((min(e.vertices), max(e.vertices)), 0.0) for e in me_vert.edges])
_uv = me_vert.uv_layers.new(name='UVMap')
_uv.uv.foreach_set('vector', [0.918, 0.4354, 0.918, 0.4354, 0.918, 0.4354, 0.918, 0.4354, 0.918, 0.4354, 0.918, 0.4354, 0.918, 0.4354, 0.918, 0.4354, 0.918, 0.4354, 0.918, 0.4354, 0.918, 0.4354, 0.918, 0.4354, 0.918, 0.4354, 0.918, 0.4354, 0.918, 0.4354, 0.918, 0.4354, 0.918, 0.4354, 0.918, 0.4354, 0.918, 0.4354, 0.918, 0.4354, 0.918, 0.4354, 0.918, 0.4354, 0.918, 0.4354, 0.918, 0.4354, 0.918, 0.4354, 0.918, 0.4354, 0.918, 0.4354, 0.918, 0.4354, 0.918, 0.4354, 0.918, 0.4354, 0.918, 0.4354, 0.918, 0.4354, 0.918, 0.4354, 0.918, 0.4354, 0.918, 0.4354, 0.918, 0.4354, 0.918, 0.4354, 0.918, 0.4354, 0.918, 0.4354, 0.918, 0.4354, 0.918, 0.4354, 0.918, 0.4354, 0.918, 0.4354, 0.918, 0.4354, 0.918, 0.4354, 0.918, 0.4354, 0.918, 0.4354, 0.918, 0.4354, 0.918, 0.4354, 0.918, 0.4354, 0.918, 0.4354, 0.918, 0.4354, 0.918, 0.4354, 0.918, 0.4354, 0.918, 0.4354, 0.918, 0.4354, 0.918, 0.4354, 0.918, 0.4354, 0.918, 0.4354, 0.918, 0.4354, 0.918, 0.4354, 0.918, 0.4354, 0.918, 0.4354, 0.918, 0.4354, 0.918, 0.4354, 0.918, 0.4354, 0.918, 0.4354, 0.918, 0.4354, 0.918, 0.4354, 0.918, 0.4354, 0.918, 0.4354, 0.918, 0.4354, 0.918, 0.4354, 0.918, 0.4354, 0.918, 0.4354, 0.918, 0.4354, 0.918, 0.4354, 0.918, 0.4354, 0.918, 0.4354, 0.918, 0.4354, 0.918, 0.4354, 0.918, 0.4354, 0.918, 0.4354, 0.918, 0.4354, 0.918, 0.4354, 0.918, 0.4354, 0.918, 0.4354, 0.918, 0.4354, 0.918, 0.4354, 0.918, 0.4354, 0.918, 0.4354, 0.918, 0.4354, 0.918, 0.4354, 0.918, 0.4354, 0.918, 0.4354, 0.918, 0.4354, 0.918, 0.4354, 0.918, 0.4354, 0.918, 0.4354, 0.918, 0.4354, 0.918, 0.4354, 0.918, 0.4354, 0.918, 0.4354, 0.918, 0.4354, 0.918, 0.4354, 0.918, 0.4354, 0.918, 0.4354, 0.918, 0.4354, 0.918, 0.4354, 0.918, 0.4354, 0.918, 0.4354, 0.918, 0.4354, 0.918, 0.4354, 0.918, 0.4354, 0.918, 0.4354, 0.918, 0.4354, 0.918, 0.4354, 0.918, 0.4354, 0.918, 0.4354, 0.918, 0.4354, 0.918, 0.4354, 0.918, 0.4354, 0.918, 0.4354, 0.918, 0.4354, 0.918, 0.4354, 0.918, 0.4354, 0.918, 0.4354, 0.918, 0.4354, 0.918, 0.4354, 0.918, 0.4354, 0.918, 0.4354, 0.918, 0.4354, 0.918, 0.4354, 0.918, 0.4354, 0.918, 0.4354, 0.918, 0.4354, 0.918, 0.4354, 0.918, 0.4354, 0.918, 0.4354, 0.918, 0.4354, 0.918, 0.4354, 0.918, 0.4354, 0.918, 0.4354, 0.918, 0.4354, 0.918, 0.4354, 0.918, 0.4354, 0.918, 0.4354, 0.918, 0.4354, 0.918, 0.4354, 0.918, 0.4354, 0.918, 0.4354, 0.918, 0.4354, 0.918, 0.4354, 0.918, 0.4354, 0.918, 0.4354, 0.918, 0.4354, 0.918, 0.4354, 0.918, 0.4354, 0.918, 0.4354, 0.918, 0.4354, 0.918, 0.4354, 0.918, 0.4354, 0.918, 0.4354, 0.918, 0.4354, 0.918, 0.4354, 0.918, 0.4354, 0.918, 0.4354, 0.918, 0.4354, 0.918, 0.4354, 0.918, 0.4354, 0.918, 0.4354, 0.918, 0.4354, 0.918, 0.4354, 0.918, 0.4354, 0.918, 0.4354, 0.918, 0.4354, 0.918, 0.4354, 0.918, 0.4354, 0.918, 0.4354, 0.918, 0.4354, 0.918, 0.4354, 0.918, 0.4354, 0.918, 0.4354, 0.918, 0.4354, 0.918, 0.4354, 0.918, 0.4354, 0.918, 0.4354, 0.918, 0.4354, 0.918, 0.4354, 0.918, 0.4354, 0.918, 0.4354, 0.918, 0.4354, 0.918, 0.4354, 0.918, 0.4354, 0.918, 0.4354, 0.918, 0.4354, 0.918, 0.4354, 0.918, 0.4354, 0.918, 0.4354, 0.918, 0.4354, 0.918, 0.4354, 0.918, 0.4354, 0.918, 0.4354, 0.918, 0.4354, 0.918, 0.4354, 0.918, 0.4354, 0.918, 0.4354, 0.918, 0.4354, 0.918, 0.4354, 0.918, 0.4354, 0.918, 0.4354, 0.918, 0.4354, 0.918, 0.4354, 0.918, 0.4354, 0.918, 0.4354, 0.918, 0.4354, 0.918, 0.4354, 0.918, 0.4354, 0.918, 0.4354, 0.918, 0.4354, 0.918, 0.4354, 0.918, 0.4354, 0.918, 0.4354, 0.918, 0.4354, 0.918, 0.4354, 0.918, 0.4354, 0.918, 0.4354, 0.918, 0.4354, 0.918, 0.4354, 0.918, 0.4354, 0.918, 0.4354, 0.918, 0.4354, 0.918, 0.4354, 0.918, 0.4354, 0.918, 0.4354, 0.918, 0.4354, 0.918, 0.4354, 0.918, 0.4354, 0.918, 0.4354, 0.918, 0.4354, 0.918, 0.4354, 0.918, 0.4354, 0.918, 0.4354, 0.918, 0.4354, 0.918, 0.4354, 0.918, 0.4354, 0.918, 0.4354, 0.918, 0.4354, 0.918, 0.4354, 0.918, 0.4354, 0.918, 0.4354, 0.918, 0.4354, 0.918, 0.4354, 0.918, 0.4354, 0.918, 0.4354, 0.918, 0.4354, 0.918, 0.4354, 0.918, 0.4354, 0.918, 0.4354, 0.918, 0.4354, 0.918, 0.4354, 0.918, 0.4354, 0.918, 0.4354, 0.918, 0.4354, 0.918, 0.4354, 0.918, 0.4354, 0.918, 0.4354, 0.918, 0.4354, 0.918, 0.4354, 0.918, 0.4354, 0.918, 0.4354, 0.918, 0.4354, 0.918, 0.4354, 0.918, 0.4354, 0.918, 0.4354, 0.918, 0.4354, 0.918, 0.4354, 0.918, 0.4354, 0.918, 0.4354, 0.918, 0.4354, 0.918, 0.4354, 0.918, 0.4354, 0.918, 0.4354, 0.918, 0.4354, 0.918, 0.4354, 0.918, 0.4354, 0.918, 0.4354, 0.918, 0.4354, 0.918, 0.4354, 0.918, 0.4354, 0.918, 0.4354, 0.918, 0.4354, 0.918, 0.4354, 0.918, 0.4354, 0.918, 0.4354, 0.918, 0.4354, 0.918, 0.4354, 0.918, 0.4354, 0.918, 0.4354, 0.918, 0.4354, 0.918, 0.4354, 0.918, 0.4354, 0.918, 0.4354, 0.918, 0.4354, 0.918, 0.4354, 0.918, 0.4354, 0.918, 0.4354, 0.918, 0.4354, 0.918, 0.4354, 0.918, 0.4354, 0.918, 0.4354, 0.918, 0.4354, 0.918, 0.4354, 0.918, 0.4354, 0.918, 0.4354, 0.918, 0.4354, 0.918, 0.4354, 0.918, 0.4354, 0.918, 0.4354, 0.918, 0.4354, 0.918, 0.4354, 0.918, 0.4354, 0.918, 0.4354, 0.918, 0.4354, 0.918, 0.4354, 0.918, 0.4354, 0.918, 0.4354, 0.918, 0.4354, 0.918, 0.4354, 0.918, 0.4354, 0.918, 0.4354, 0.918, 0.4354, 0.918, 0.4354, 0.918, 0.4354, 0.918, 0.4354, 0.918, 0.4354, 0.918, 0.4354, 0.918, 0.4354, 0.918, 0.4354, 0.918, 0.4354, 0.918, 0.4354, 0.918, 0.4354, 0.918, 0.4354, 0.918, 0.4354, 0.918, 0.4354, 0.918, 0.4354, 0.918, 0.4354, 0.918, 0.4354, 0.918, 0.4354, 0.918, 0.4354, 0.918, 0.4354, 0.918, 0.4354, 0.918, 0.4354, 0.918, 0.4354, 0.918, 0.4354, 0.918, 0.4354, 0.918, 0.4354, 0.918, 0.4354, 0.918, 0.4354, 0.918, 0.4354, 0.918, 0.4354, 0.918, 0.4354, 0.918, 0.4354, 0.918, 0.4354, 0.918, 0.4354, 0.918, 0.4354, 0.918, 0.4354, 0.918, 0.4354, 0.918, 0.4354, 0.918, 0.4354, 0.918, 0.4354, 0.918, 0.4354, 0.918, 0.4354, 0.918, 0.4354, 0.918, 0.4354, 0.918, 0.4354, 0.918, 0.4354, 0.918, 0.4354, 0.918, 0.4354, 0.918, 0.4354, 0.918, 0.4354, 0.918, 0.4354, 0.918, 0.4354, 0.918, 0.4354, 0.918, 0.4354, 0.918, 0.4354, 0.918, 0.4354, 0.918, 0.4354, 0.918, 0.4354, 0.918, 0.4354, 0.918, 0.4354, 0.918, 0.4354, 0.918, 0.4354, 0.918, 0.4354, 0.918, 0.4354, 0.918, 0.4354, 0.918, 0.4354, 0.918, 0.4354, 0.918, 0.4354, 0.918, 0.4354, 0.918, 0.4354, 0.918, 0.4354, 0.918, 0.4354, 0.918, 0.4354, 0.918, 0.4354, 0.918, 0.4354, 0.918, 0.4354, 0.918, 0.4354, 0.918, 0.4354, 0.918, 0.4354, 0.918, 0.4354, 0.918, 0.4354, 0.918, 0.4354, 0.918, 0.4354, 0.918, 0.4354, 0.918, 0.4354, 0.918, 0.4354, 0.918, 0.4354, 0.918, 0.4354, 0.918, 0.4354, 0.918, 0.4354, 0.918, 0.4354, 0.918, 0.4354, 0.918, 0.4354, 0.918, 0.4354, 0.918, 0.4354, 0.918, 0.4354, 0.918, 0.4354, 0.918, 0.4354, 0.918, 0.4354, 0.918, 0.4354, 0.918, 0.4354, 0.918, 0.4354, 0.918, 0.4354, 0.918, 0.4354, 0.918, 0.4354, 0.918, 0.4354, 0.918, 0.4354, 0.918, 0.4354, 0.918, 0.4354, 0.918, 0.4354, 0.918, 0.4354, 0.918, 0.4354, 0.918, 0.4354, 0.918, 0.4354, 0.918, 0.4354, 0.918, 0.4354, 0.918, 0.4354, 0.918, 0.4354, 0.918, 0.4354, 0.918, 0.4354, 0.918, 0.4354, 0.918, 0.4354, 0.918, 0.4354, 0.918, 0.4354, 0.918, 0.4354, 0.918, 0.4354, 0.918, 0.4354, 0.918, 0.4354, 0.918, 0.4354, 0.918, 0.4354, 0.918, 0.4354, 0.918, 0.4354, 0.918, 0.4354, 0.918, 0.4354, 0.918, 0.4354, 0.918, 0.4354, 0.918, 0.4354, 0.918, 0.4354, 0.918, 0.4354, 0.918, 0.4354, 0.918, 0.4354, 0.918, 0.4354, 0.918, 0.4354, 0.918, 0.4354, 0.918, 0.4354, 0.918, 0.4354, 0.918, 0.4354, 0.918, 0.4354, 0.918, 0.4354, 0.918, 0.4354, 0.918, 0.4354, 0.918, 0.4354, 0.918, 0.4354, 0.918, 0.4354, 0.918, 0.4354, 0.918, 0.4354, 0.918, 0.4354, 0.918, 0.4354, 0.918, 0.4354, 0.918, 0.4354, 0.918, 0.4354, 0.918, 0.4354, 0.918, 0.4354, 0.918, 0.4354, 0.918, 0.4354, 0.918, 0.4354, 0.918, 0.4354, 0.918, 0.4354, 0.918, 0.4354, 0.918, 0.4354, 0.918, 0.4354, 0.918, 0.4354, 0.918, 0.4354, 0.918, 0.4354, 0.918, 0.4354, 0.918, 0.4354, 0.918, 0.4354, 0.918, 0.4354, 0.918, 0.4354, 0.918, 0.4354, 0.918, 0.4354, 0.918, 0.4354, 0.918, 0.4354, 0.918, 0.4354, 0.918, 0.4354, 0.918, 0.4354, 0.918, 0.4354, 0.918, 0.4354, 0.918, 0.4354, 0.918, 0.4354, 0.918, 0.4354, 0.918, 0.4354, 0.918, 0.4354, 0.918, 0.4354, 0.918, 0.4354, 0.918, 0.4354, 0.918, 0.4354, 0.918, 0.4354, 0.918, 0.4354, 0.918, 0.4354, 0.918, 0.4354, 0.918, 0.4354, 0.918, 0.4354, 0.918, 0.4354, 0.918, 0.4354, 0.918, 0.4354, 0.918, 0.4354, 0.918, 0.4354, 0.918, 0.4354, 0.918, 0.4354, 0.918, 0.4354, 0.918, 0.4354, 0.918, 0.4354, 0.918, 0.4354, 0.918, 0.4354, 0.918, 0.4354, 0.918, 0.4354, 0.918, 0.4354, 0.918, 0.4354, 0.918, 0.4354, 0.918, 0.4354, 0.918, 0.4354, 0.918, 0.4354, 0.918, 0.4354, 0.918, 0.4354, 0.918, 0.4354, 0.918, 0.4354, 0.918, 0.4354, 0.918, 0.4354, 0.918, 0.4354, 0.918, 0.4354, 0.918, 0.4354, 0.918, 0.4354, 0.918, 0.4354, 0.918, 0.4354, 0.918, 0.4354, 0.918, 0.4354, 0.918, 0.4354, 0.918, 0.4354, 0.918, 0.4354, 0.918, 0.4354, 0.918, 0.4354, 0.918, 0.4354, 0.918, 0.4354, 0.918, 0.4354, 0.918, 0.4354, 0.918, 0.4354, 0.918, 0.4354, 0.918, 0.4354, 0.918, 0.4354, 0.918, 0.4354, 0.918, 0.4354, 0.918, 0.4354, 0.918, 0.4354, 0.918, 0.4354, 0.918, 0.4354, 0.918, 0.4354, 0.918, 0.4354, 0.918, 0.4354, 0.918, 0.4354, 0.918, 0.4354, 0.918, 0.4354, 0.918, 0.4354, 0.918, 0.4354, 0.918, 0.4354, 0.918, 0.4354, 0.918, 0.4354, 0.918, 0.4354, 0.918, 0.4354, 0.918, 0.4354, 0.918, 0.4354, 0.918, 0.4354, 0.918, 0.4354, 0.918, 0.4354, 0.918, 0.4354, 0.918, 0.4354, 0.918, 0.4354, 0.918, 0.4354, 0.918, 0.4354, 0.918, 0.4354, 0.918, 0.4354, 0.918, 0.4354, 0.918, 0.4354, 0.918, 0.4354, 0.918, 0.4354, 0.918, 0.4354, 0.918, 0.4354, 0.918, 0.4354, 0.918, 0.4354, 0.918, 0.4354, 0.918, 0.4354, 0.918, 0.4354, 0.918, 0.4354, 0.918, 0.4354, 0.918, 0.4354, 0.918, 0.4354, 0.918, 0.4354, 0.918, 0.4354, 0.918, 0.4354, 0.918, 0.4354, 0.918, 0.4354, 0.918, 0.4354, 0.918, 0.4354, 0.918, 0.4354, 0.918, 0.4354, 0.918, 0.4354, 0.918, 0.4354, 0.918, 0.4354, 0.918, 0.4354, 0.918, 0.4354, 0.918, 0.4354, 0.918, 0.4354, 0.918, 0.4354, 0.918, 0.4354, 0.918, 0.4354, 0.918, 0.4354, 0.918, 0.4354, 0.918, 0.4354, 0.918, 0.4354, 0.918, 0.4354, 0.918, 0.4354, 0.918, 0.4354, 0.918, 0.4354, 0.918, 0.4354, 0.918, 0.4354, 0.918, 0.4354, 0.918, 0.4354, 0.918, 0.4354, 0.918, 0.4354, 0.918, 0.4354, 0.918, 0.4354, 0.918, 0.4354, 0.918, 0.4354, 0.918, 0.4354, 0.918, 0.4354, 0.918, 0.4354, 0.918, 0.4354, 0.918, 0.4354, 0.918, 0.4354, 0.918, 0.4354, 0.918, 0.4354, 0.918, 0.4354, 0.918, 0.4354, 0.918, 0.4354, 0.918, 0.4354, 0.918, 0.4354, 0.918, 0.4354, 0.918, 0.4354, 0.918, 0.4354, 0.918, 0.4354, 0.918, 0.4354, 0.918, 0.4354, 0.918, 0.4354, 0.918, 0.4354, 0.918, 0.4354, 0.918, 0.4354, 0.918, 0.4354, 0.918, 0.4354, 0.918, 0.4354, 0.918, 0.4354, 0.918, 0.4354, 0.918, 0.4354, 0.918, 0.4354, 0.918, 0.4354, 0.918, 0.4354, 0.918, 0.4354, 0.918, 0.4354, 0.918, 0.4354, 0.918, 0.4354, 0.918, 0.4354, 0.918, 0.4354, 0.918, 0.4354, 0.918, 0.4354, 0.918, 0.4354, 0.918, 0.4354, 0.918, 0.4354, 0.918, 0.4354, 0.918, 0.4354, 0.918, 0.4354, 0.918, 0.4354, 0.918, 0.4354, 0.918, 0.4354, 0.918, 0.4354, 0.918, 0.4354, 0.918, 0.4354, 0.918, 0.4354, 0.918, 0.4354, 0.918, 0.4354, 0.918, 0.4354, 0.918, 0.4354, 0.918, 0.4354, 0.918, 0.4354, 0.918, 0.4354, 0.918, 0.4354, 0.918, 0.4354, 0.918, 0.4354, 0.918, 0.4354, 0.918, 0.4354, 0.918, 0.4354, 0.918, 0.4354, 0.918, 0.4354, 0.918, 0.4354, 0.918, 0.4354, 0.918, 0.4354, 0.918, 0.4354, 0.918, 0.4354, 0.918, 0.4354, 0.918, 0.4354, 0.918, 0.4354, 0.918, 0.4354, 0.918, 0.4354, 0.918, 0.4354, 0.918, 0.4354, 0.918, 0.4354, 0.918, 0.4354, 0.918, 0.4354, 0.918, 0.4354, 0.918, 0.4354, 0.918, 0.4354, 0.918, 0.4354, 0.918, 0.4354, 0.918, 0.4354, 0.918, 0.4354, 0.918, 0.4354, 0.918, 0.4354, 0.918, 0.4354, 0.918, 0.4354, 0.918, 0.4354, 0.918, 0.4354, 0.918, 0.4354, 0.918, 0.4354, 0.918, 0.4354, 0.918, 0.4354, 0.918, 0.4354, 0.918, 0.4354, 0.918, 0.4354, 0.918, 0.4354, 0.918, 0.4354, 0.918, 0.4354, 0.918, 0.4354, 0.918, 0.4354, 0.918, 0.4354, 0.918, 0.4354, 0.918, 0.4354, 0.918, 0.4354, 0.918, 0.4354, 0.918, 0.4354, 0.918, 0.4354, 0.918, 0.4354, 0.918, 0.4354, 0.918, 0.4354, 0.918, 0.4354, 0.918, 0.4354, 0.918, 0.4354, 0.918, 0.4354, 0.918, 0.4354, 0.918, 0.4354, 0.918, 0.4354, 0.918, 0.4354, 0.918, 0.4354, 0.918, 0.4354, 0.918, 0.4354, 0.918, 0.4354, 0.918, 0.4354, 0.918, 0.4354, 0.918, 0.4354, 0.918, 0.4354, 0.918, 0.4354, 0.918, 0.4354, 0.918, 0.4354, 0.918, 0.4354, 0.918, 0.4354, 0.918, 0.4354, 0.918, 0.4354, 0.918, 0.4354, 0.918, 0.4354, 0.918, 0.4354, 0.918, 0.4354, 0.918, 0.4354, 0.918, 0.4354, 0.918, 0.4354, 0.918, 0.4354, 0.918, 0.4354, 0.918, 0.4354, 0.918, 0.4354, 0.918, 0.4354, 0.918, 0.4354, 0.918, 0.4354, 0.918, 0.4354, 0.918, 0.4354, 0.918, 0.4354, 0.918, 0.4354, 0.918, 0.4354, 0.918, 0.4354, 0.918, 0.4354, 0.918, 0.4354, 0.918, 0.4354, 0.918, 0.4354, 0.918, 0.4354, 0.918, 0.4354, 0.918, 0.4354, 0.918, 0.4354, 0.918, 0.4354, 0.918, 0.4354, 0.918, 0.4354, 0.918, 0.4354, 0.918, 0.4354, 0.918, 0.4354, 0.918, 0.4354, 0.918, 0.4354, 0.918, 0.4354, 0.918, 0.4354, 0.918, 0.4354, 0.918, 0.4354, 0.918, 0.4354, 0.918, 0.4354, 0.918, 0.4354, 0.918, 0.4354, 0.918, 0.4354, 0.918, 0.4354, 0.918, 0.4354, 0.918, 0.4354, 0.918, 0.4354, 0.918, 0.4354, 0.918, 0.4354, 0.918, 0.4354, 0.918, 0.4354, 0.918, 0.4354, 0.918, 0.4354, 0.918, 0.4354, 0.918, 0.4354, 0.918, 0.4354, 0.918, 0.4354, 0.918, 0.4354, 0.918, 0.4354, 0.918, 0.4354, 0.918, 0.4354, 0.918, 0.4354, 0.918, 0.4354, 0.918, 0.4354, 0.918, 0.4354, 0.918, 0.4354, 0.918, 0.4354, 0.918, 0.4354, 0.918, 0.4354, 0.918, 0.4354, 0.918, 0.4354, 0.918, 0.4354, 0.918, 0.4354, 0.918, 0.4354, 0.918, 0.4354, 0.918, 0.4354, 0.918, 0.4354, 0.918, 0.4354, 0.918, 0.4354, 0.918, 0.4354, 0.918, 0.4354, 0.918, 0.4354, 0.918, 0.4354, 0.918, 0.4354, 0.918, 0.4354, 0.918, 0.4354, 0.918, 0.4354, 0.918, 0.4354, 0.918, 0.4354, 0.918, 0.4354, 0.918, 0.4354, 0.918, 0.4354, 0.918, 0.4354, 0.918, 0.4354, 0.918, 0.4354, 0.918, 0.4354, 0.918, 0.4354, 0.918, 0.4354, 0.918, 0.4354, 0.918, 0.4354, 0.918, 0.4354, 0.918, 0.4354, 0.918, 0.4354, 0.918, 0.4354, 0.918, 0.4354, 0.918, 0.4354, 0.918, 0.4354, 0.918, 0.4354, 0.918, 0.4354, 0.918, 0.4354, 0.918, 0.4354, 0.918, 0.4354, 0.918, 0.4354, 0.918, 0.4354, 0.918, 0.4354, 0.918, 0.4354, 0.918, 0.4354, 0.918, 0.4354, 0.918, 0.4354, 0.918, 0.4354, 0.918, 0.4354, 0.918, 0.4354, 0.918, 0.4354, 0.918, 0.4354, 0.918, 0.4354, 0.918, 0.4354, 0.918, 0.4354, 0.918, 0.4354, 0.918, 0.4354, 0.918, 0.4354, 0.918, 0.4354, 0.918, 0.4354, 0.918, 0.4354, 0.918, 0.4354, 0.918, 0.4354, 0.918, 0.4354, 0.918, 0.4354, 0.918, 0.4354, 0.918, 0.4354, 0.918, 0.4354, 0.918, 0.4354, 0.918, 0.4354, 0.918, 0.4354, 0.918, 0.4354, 0.918, 0.4354, 0.918, 0.4354, 0.918, 0.4354, 0.918, 0.4354, 0.918, 0.4354, 0.918, 0.4354, 0.918, 0.4354, 0.918, 0.4354, 0.918, 0.4354, 0.918, 0.4354, 0.918, 0.4354, 0.918, 0.4354, 0.918, 0.4354, 0.918, 0.4354, 0.918, 0.4354, 0.918, 0.4354, 0.918, 0.4354, 0.918, 0.4354, 0.918, 0.4354, 0.918, 0.4354, 0.918, 0.4354, 0.918, 0.4354, 0.918, 0.4354, 0.918, 0.4354, 0.918, 0.4354, 0.918, 0.4354, 0.918, 0.4354, 0.918, 0.4354, 0.918, 0.4354, 0.918, 0.4354, 0.918, 0.4354, 0.918, 0.4354, 0.918, 0.4354, 0.918, 0.4354, 0.918, 0.4354, 0.918, 0.4354, 0.918, 0.4354, 0.918, 0.4354, 0.918, 0.4354, 0.918, 0.4354, 0.918, 0.4354, 0.918, 0.4354, 0.918, 0.4354, 0.918, 0.4354, 0.918, 0.4354, 0.918, 0.4354, 0.918, 0.4354, 0.918, 0.4354, 0.918, 0.4354, 0.918, 0.4354, 0.918, 0.4354, 0.918, 0.4354, 0.918, 0.4354, 0.918, 0.4354, 0.918, 0.4354, 0.918, 0.4354, 0.918, 0.4354, 0.918, 0.4354, 0.918, 0.4354, 0.918, 0.4354, 0.918, 0.4354, 0.918, 0.4354, 0.918, 0.4354, 0.918, 0.4354, 0.918, 0.4354, 0.918, 0.4354, 0.918, 0.4354, 0.918, 0.4354, 0.918, 0.4354, 0.918, 0.4354, 0.918, 0.4354, 0.918, 0.4354, 0.918, 0.4354, 0.918, 0.4354, 0.918, 0.4354, 0.918, 0.4354, 0.918, 0.4354, 0.918, 0.4354, 0.918, 0.4354, 0.918, 0.4354, 0.918, 0.4354, 0.918, 0.4354, 0.918, 0.4354, 0.918, 0.4354, 0.918, 0.4354, 0.918, 0.4354, 0.918, 0.4354, 0.918, 0.4354, 0.918, 0.4354, 0.918, 0.4354, 0.918, 0.4354, 0.918, 0.4354, 0.918, 0.4354, 0.918, 0.4354, 0.918, 0.4354, 0.918, 0.4354, 0.918, 0.4354, 0.918, 0.4354, 0.918, 0.4354, 0.918, 0.4354, 0.918, 0.4354, 0.918, 0.4354, 0.918, 0.4354, 0.918, 0.4354, 0.918, 0.4354, 0.918, 0.4354, 0.918, 0.4354, 0.918, 0.4354, 0.918, 0.4354, 0.918, 0.4354, 0.918, 0.4354, 0.918, 0.4354, 0.918, 0.4354, 0.918, 0.4354, 0.918, 0.4354, 0.918, 0.4354, 0.918, 0.4354, 0.918, 0.4354, 0.918, 0.4354, 0.918, 0.4354, 0.918, 0.4354, 0.918, 0.4354, 0.918, 0.4354, 0.918, 0.4354, 0.918, 0.4354, 0.918, 0.4354, 0.918, 0.4354, 0.918, 0.4354, 0.918, 0.4354, 0.918, 0.4354, 0.918, 0.4354, 0.918, 0.4354, 0.918, 0.4354, 0.918, 0.4354, 0.918, 0.4354, 0.918, 0.4354, 0.918, 0.4354, 0.918, 0.4354, 0.918, 0.4354, 0.918, 0.4354, 0.918, 0.4354, 0.918, 0.4354, 0.918, 0.4354, 0.918, 0.4354, 0.918, 0.4354, 0.918, 0.4354, 0.918, 0.4354, 0.918, 0.4354, 0.918, 0.4354, 0.918, 0.4354, 0.918, 0.4354, 0.918, 0.4354, 0.918, 0.4354, 0.918, 0.4354, 0.918, 0.4354, 0.918, 0.4354, 0.918, 0.4354, 0.918, 0.4354, 0.918, 0.4354, 0.918, 0.4354, 0.918, 0.4354, 0.918, 0.4354, 0.918, 0.4354, 0.918, 0.4354, 0.918, 0.4354, 0.918, 0.4354, 0.918, 0.4354, 0.918, 0.4354, 0.918, 0.4354, 0.918, 0.4354, 0.918, 0.4354, 0.918, 0.4354, 0.918, 0.4354, 0.918, 0.4354, 0.918, 0.4354, 0.918, 0.4354, 0.918, 0.4354, 0.918, 0.4354, 0.918, 0.4354, 0.918, 0.4354, 0.918, 0.4354, 0.918, 0.4354, 0.918, 0.4354, 0.918, 0.4354, 0.918, 0.4354, 0.918, 0.4354, 0.918, 0.4354, 0.918, 0.4354, 0.918, 0.4354, 0.918, 0.4354, 0.918, 0.4354, 0.918, 0.4354, 0.918, 0.4354, 0.918, 0.4354, 0.918, 0.4354, 0.918, 0.4354, 0.918, 0.4354, 0.918, 0.4354, 0.918, 0.4354, 0.918, 0.4354, 0.918, 0.4354, 0.918, 0.4354, 0.918, 0.4354, 0.918, 0.4354, 0.918, 0.4354, 0.918, 0.4354, 0.918, 0.4354, 0.918, 0.4354, 0.918, 0.4354, 0.918, 0.4354, 0.918, 0.4354, 0.918, 0.4354, 0.918, 0.4354, 0.918, 0.4354, 0.918, 0.4354, 0.918, 0.4354, 0.918, 0.4354, 0.918, 0.4354, 0.918, 0.4354, 0.918, 0.4354, 0.918, 0.4354, 0.918, 0.4354, 0.918, 0.4354, 0.918, 0.4354, 0.918, 0.4354, 0.918, 0.4354, 0.918, 0.4354, 0.918, 0.4354, 0.918, 0.4354, 0.918, 0.4354, 0.918, 0.4354, 0.918, 0.4354, 0.918, 0.4354, 0.918, 0.4354, 0.918, 0.4354, 0.918, 0.4354, 0.918, 0.4354, 0.918, 0.4354, 0.918, 0.4354, 0.918, 0.4354, 0.918, 0.4354, 0.918, 0.4354, 0.918, 0.4354, 0.918, 0.4354, 0.918, 0.4354, 0.918, 0.4354, 0.918, 0.4354, 0.918, 0.4354, 0.918, 0.4354, 0.918, 0.4354, 0.918, 0.4354, 0.918, 0.4354, 0.918, 0.4354, 0.918, 0.4354, 0.918, 0.4354, 0.918, 0.4354, 0.918, 0.4354, 0.918, 0.4354, 0.918, 0.4354, 0.918, 0.4354, 0.918, 0.4354, 0.918, 0.4354, 0.918, 0.4354, 0.918, 0.4354, 0.918, 0.4354, 0.918, 0.4354, 0.918, 0.4354, 0.918, 0.4354, 0.918, 0.4354, 0.918, 0.4354, 0.918, 0.4354, 0.918, 0.4354, 0.918, 0.4354, 0.918, 0.4354, 0.918, 0.4354, 0.918, 0.4354, 0.918, 0.4354, 0.918, 0.4354, 0.918, 0.4354, 0.918, 0.4354, 0.918, 0.4354, 0.918, 0.4354, 0.918, 0.4354, 0.918, 0.4354, 0.918, 0.4354, 0.918, 0.4354, 0.918, 0.4354, 0.918, 0.4354, 0.918, 0.4354, 0.918, 0.4354, 0.918, 0.4354, 0.918, 0.4354, 0.918, 0.4354, 0.918, 0.4354, 0.918, 0.4354, 0.918, 0.4354, 0.918, 0.4354, 0.918, 0.4354, 0.918, 0.4354, 0.918, 0.4354, 0.918, 0.4354, 0.918, 0.4354, 0.918, 0.4354, 0.918, 0.4354, 0.918, 0.4354, 0.918, 0.4354, 0.918, 0.4354, 0.918, 0.4354, 0.918, 0.4354, 0.918, 0.4354, 0.918, 0.4354, 0.918, 0.4354, 0.918, 0.4354, 0.918, 0.4354, 0.918, 0.4354, 0.918, 0.4354, 0.918, 0.4354, 0.918, 0.4354, 0.918, 0.4354, 0.918, 0.4354, 0.918, 0.4354, 0.918, 0.4354, 0.918, 0.4354, 0.918, 0.4354, 0.918, 0.4354, 0.918, 0.4354, 0.918, 0.4354, 0.918, 0.4354, 0.918, 0.4354, 0.918, 0.4354, 0.918, 0.4354, 0.918, 0.4354, 0.918, 0.4354, 0.918, 0.4354, 0.918, 0.4354, 0.918, 0.4354, 0.918, 0.4354, 0.918, 0.4354, 0.918, 0.4354, 0.918, 0.4354, 0.918, 0.4354, 0.918, 0.4354, 0.918, 0.4354, 0.918, 0.4354, 0.918, 0.4354, 0.918, 0.4354, 0.918, 0.4354, 0.918, 0.4354, 0.918, 0.4354, 0.918, 0.4354, 0.918, 0.4354, 0.918, 0.4354, 0.918, 0.4354, 0.918, 0.4354, 0.918, 0.4354, 0.918, 0.4354, 0.918, 0.4354, 0.918, 0.4354, 0.918, 0.4354, 0.918, 0.4354, 0.918, 0.4354, 0.918, 0.4354, 0.918, 0.4354, 0.918, 0.4354, 0.918, 0.4354, 0.918, 0.4354, 0.918, 0.4354, 0.918, 0.4354, 0.918, 0.4354, 0.918, 0.4354, 0.918, 0.4354, 0.918, 0.4354, 0.918, 0.4354, 0.918, 0.4354, 0.918, 0.4354, 0.918, 0.4354, 0.918, 0.4354, 0.918, 0.4354, 0.918, 0.4354, 0.918, 0.4354, 0.918, 0.4354, 0.918, 0.4354, 0.918, 0.4354, 0.918, 0.4354, 0.918, 0.4354, 0.918, 0.4354, 0.918, 0.4354, 0.918, 0.4354, 0.918, 0.4354, 0.918, 0.4354, 0.918, 0.4354, 0.918, 0.4354, 0.918, 0.4354, 0.918, 0.4354, 0.918, 0.4354, 0.918, 0.4354, 0.918, 0.4354, 0.918, 0.4354, 0.918, 0.4354, 0.918, 0.4354, 0.918, 0.4354, 0.918, 0.4354, 0.918, 0.4354, 0.918, 0.4354, 0.918, 0.4354, 0.918, 0.4354, 0.918, 0.4354, 0.918, 0.4354, 0.918, 0.4354, 0.918, 0.4354, 0.918, 0.4354, 0.918, 0.4354, 0.918, 0.4354, 0.918, 0.4354, 0.918, 0.4354, 0.918, 0.4354, 0.918, 0.4354, 0.918, 0.4354, 0.918, 0.4354, 0.918, 0.4354, 0.918, 0.4354, 0.918, 0.4354, 0.918, 0.4354, 0.918, 0.4354, 0.918, 0.4354, 0.918, 0.4354, 0.918, 0.4354, 0.918, 0.4354, 0.918, 0.4354, 0.918, 0.4354, 0.918, 0.4354, 0.918, 0.4354, 0.918, 0.4354, 0.918, 0.4354, 0.918, 0.4354, 0.918, 0.4354, 0.918, 0.4354, 0.918, 0.4354, 0.918, 0.4354, 0.918, 0.4354, 0.918, 0.4354, 0.918, 0.4354, 0.918, 0.4354, 0.918, 0.4354, 0.918, 0.4354, 0.918, 0.4354, 0.918, 0.4354, 0.918, 0.4354, 0.918, 0.4354, 0.918, 0.4354, 0.918, 0.4354, 0.918, 0.4354, 0.918, 0.4354, 0.918, 0.4354, 0.918, 0.4354, 0.918, 0.4354, 0.918, 0.4354, 0.918, 0.4354, 0.918, 0.4354, 0.918, 0.4354, 0.918, 0.4354, 0.918, 0.4354, 0.918, 0.4354, 0.918, 0.4354, 0.918, 0.4354, 0.918, 0.4354, 0.918, 0.4354, 0.918, 0.4354, 0.918, 0.4354, 0.918, 0.4354, 0.918, 0.4354, 0.918, 0.4354, 0.918, 0.4354, 0.918, 0.4354, 0.918, 0.4354, 0.918, 0.4354, 0.918, 0.4354, 0.918, 0.4354, 0.918, 0.4354, 0.918, 0.4354, 0.918, 0.4354, 0.918, 0.4354, 0.918, 0.4354, 0.918, 0.4354, 0.918, 0.4354, 0.918, 0.4354, 0.918, 0.4354, 0.918, 0.4354, 0.918, 0.4354, 0.918, 0.4354, 0.918, 0.4354, 0.918, 0.4354, 0.918, 0.4354, 0.918, 0.4354, 0.918, 0.4354, 0.918, 0.4354, 0.918, 0.4354, 0.918, 0.4354, 0.918, 0.4354, 0.918, 0.4354, 0.918, 0.4354, 0.918, 0.4354, 0.918, 0.4354, 0.918, 0.4354, 0.918, 0.4354, 0.918, 0.4354, 0.918, 0.4354, 0.918, 0.4354, 0.918, 0.4354, 0.918, 0.4354, 0.918, 0.4354, 0.918, 0.4354, 0.918, 0.4354, 0.918, 0.4354, 0.918, 0.4354, 0.918, 0.4354, 0.918, 0.4354, 0.918, 0.4354, 0.918, 0.4354, 0.918, 0.4354, 0.918, 0.4354, 0.918, 0.4354, 0.918, 0.4354, 0.918, 0.4354, 0.918, 0.4354, 0.918, 0.4354, 0.918, 0.4354, 0.918, 0.4354, 0.918, 0.4354, 0.918, 0.4354, 0.918, 0.4354, 0.918, 0.4354, 0.918, 0.4354, 0.918, 0.4354, 0.918, 0.4354, 0.918, 0.4354, 0.918, 0.4354, 0.918, 0.4354, 0.918, 0.4354, 0.918, 0.4354, 0.918, 0.4354, 0.918, 0.4354, 0.918, 0.4354, 0.918, 0.4354, 0.918, 0.4354, 0.918, 0.4354, 0.918, 0.4354, 0.918, 0.4354, 0.918, 0.4354, 0.918, 0.4354, 0.918, 0.4354, 0.918, 0.4354, 0.918, 0.4354, 0.918, 0.4354, 0.918, 0.4354, 0.918, 0.4354, 0.918, 0.4354, 0.918, 0.4354, 0.918, 0.4354, 0.918, 0.4354, 0.918, 0.4354, 0.918, 0.4354, 0.918, 0.4354, 0.918, 0.4354, 0.918, 0.4354, 0.918, 0.4354, 0.918, 0.4354, 0.918, 0.4354, 0.918, 0.4354, 0.918, 0.4354, 0.918, 0.4354, 0.918, 0.4354, 0.918, 0.4354, 0.918, 0.4354, 0.918, 0.4354, 0.918, 0.4354, 0.918, 0.4354, 0.918, 0.4354, 0.918, 0.4354, 0.918, 0.4354, 0.918, 0.4354, 0.918, 0.4354, 0.918, 0.4354, 0.918, 0.4354, 0.918, 0.4354, 0.918, 0.4354, 0.918, 0.4354, 0.918, 0.4354, 0.918, 0.4354, 0.918, 0.4354, 0.918, 0.4354, 0.918, 0.4354, 0.918, 0.4354, 0.918, 0.4354, 0.918, 0.4354, 0.918, 0.4354, 0.918, 0.4354, 0.918, 0.4354, 0.918, 0.4354, 0.918, 0.4354, 0.918, 0.4354, 0.918, 0.4354, 0.918, 0.4354, 0.918, 0.4354, 0.918, 0.4354, 0.918, 0.4354, 0.918, 0.4354, 0.918, 0.4354, 0.918, 0.4354, 0.918, 0.4354, 0.918, 0.4354, 0.918, 0.4354, 0.918, 0.4354, 0.918, 0.4354, 0.918, 0.4354, 0.918, 0.4354, 0.918, 0.4354, 0.918, 0.4354, 0.918, 0.4354, 0.918, 0.4354, 0.918, 0.4354, 0.918, 0.4354, 0.918, 0.4354, 0.918, 0.4354, 0.918, 0.4354, 0.918, 0.4354, 0.918, 0.4354, 0.918, 0.4354, 0.918, 0.4354, 0.918, 0.4354, 0.918, 0.4354, 0.918, 0.4354, 0.918, 0.4354, 0.918, 0.4354, 0.918, 0.4354, 0.918, 0.4354, 0.918, 0.4354, 0.918, 0.4354, 0.918, 0.4354, 0.918, 0.4354, 0.918, 0.4354, 0.918, 0.4354, 0.918, 0.4354, 0.918, 0.4354, 0.918, 0.4354, 0.918, 0.4354, 0.918, 0.4354, 0.918, 0.4354, 0.918, 0.4354, 0.918, 0.4354, 0.918, 0.4354, 0.918, 0.4354, 0.918, 0.4354, 0.918, 0.4354, 0.918, 0.4354, 0.918, 0.4354, 0.918, 0.4354, 0.918, 0.4354, 0.918, 0.4354, 0.918, 0.4354, 0.918, 0.4354, 0.918, 0.4354, 0.918, 0.4354, 0.918, 0.4354, 0.918, 0.4354, 0.918, 0.4354, 0.918, 0.4354, 0.918, 0.4354, 0.918, 0.4354, 0.918, 0.4354, 0.918, 0.4354, 0.918, 0.4354, 0.918, 0.4354, 0.918, 0.4354, 0.918, 0.4354, 0.918, 0.4354, 0.918, 0.4354, 0.918, 0.4354, 0.918, 0.4354, 0.918, 0.4354, 0.918, 0.4354, 0.918, 0.4354, 0.918, 0.4354, 0.918, 0.4354, 0.918, 0.4354, 0.918, 0.4354, 0.918, 0.4354, 0.918, 0.4354, 0.918, 0.4354, 0.918, 0.4354, 0.918, 0.4354, 0.918, 0.4354, 0.918, 0.4354, 0.918, 0.4354, 0.918, 0.4354, 0.918, 0.4354, 0.918, 0.4354, 0.918, 0.4354, 0.918, 0.4354, 0.918, 0.4354, 0.918, 0.4354, 0.918, 0.4354, 0.918, 0.4354, 0.918, 0.4354, 0.918, 0.4354, 0.918, 0.4354, 0.918, 0.4354, 0.918, 0.4354, 0.918, 0.4354, 0.918, 0.4354, 0.918, 0.4354, 0.918, 0.4354, 0.918, 0.4354, 0.918, 0.4354, 0.918, 0.4354, 0.918, 0.4354, 0.918, 0.4354, 0.918, 0.4354, 0.918, 0.4354, 0.918, 0.4354, 0.918, 0.4354, 0.918, 0.4354, 0.918, 0.4354, 0.918, 0.4354, 0.918, 0.4354, 0.918, 0.4354, 0.918, 0.4354, 0.918, 0.4354, 0.918, 0.4354, 0.918, 0.4354, 0.918, 0.4354, 0.918, 0.4354, 0.918, 0.4354, 0.918, 0.4354, 0.918, 0.4354, 0.918, 0.4354, 0.918, 0.4354, 0.918, 0.4354, 0.918, 0.4354, 0.918, 0.4354, 0.918, 0.4354, 0.918, 0.4354, 0.918, 0.4354, 0.918, 0.4354, 0.918, 0.4354, 0.918, 0.4354, 0.918, 0.4354, 0.918, 0.4354, 0.918, 0.4354, 0.918, 0.4354, 0.918, 0.4354, 0.918, 0.4354, 0.918, 0.4354, 0.918, 0.4354, 0.918, 0.4354, 0.918, 0.4354, 0.918, 0.4354, 0.918, 0.4354, 0.918, 0.4354, 0.918, 0.4354, 0.918, 0.4354, 0.918, 0.4354, 0.918, 0.4354, 0.918, 0.4354, 0.918, 0.4354, 0.918, 0.4354, 0.918, 0.4354, 0.918, 0.4354, 0.918, 0.4354, 0.918, 0.4354, 0.918, 0.4354, 0.918, 0.4354, 0.918, 0.4354, 0.918, 0.4354, 0.918, 0.4354, 0.918, 0.4354, 0.918, 0.4354, 0.918, 0.4354, 0.918, 0.4354, 0.918, 0.4354, 0.918, 0.4354, 0.918, 0.4354, 0.918, 0.4354, 0.918, 0.4354, 0.918, 0.4354, 0.918, 0.4354, 0.918, 0.4354, 0.918, 0.4354, 0.918, 0.4354, 0.918, 0.4354, 0.918, 0.4354, 0.918, 0.4354, 0.918, 0.4354, 0.918, 0.4354, 0.918, 0.4354, 0.918, 0.4354, 0.918, 0.4354, 0.918, 0.4354, 0.918, 0.4354, 0.918, 0.4354, 0.918, 0.4354, 0.918, 0.4354, 0.918, 0.4354, 0.918, 0.4354, 0.918, 0.4354, 0.918, 0.4354, 0.918, 0.4354, 0.918, 0.4354, 0.918, 0.4354, 0.918, 0.4354, 0.918, 0.4354, 0.918, 0.4354, 0.918, 0.4354, 0.918, 0.4354, 0.918, 0.4354, 0.918, 0.4354, 0.918, 0.4354, 0.918, 0.4354, 0.918, 0.4354, 0.918, 0.4354, 0.918, 0.4354, 0.918, 0.4354, 0.918, 0.4354, 0.918, 0.4354, 0.918, 0.4354, 0.918, 0.4354, 0.918, 0.4354, 0.918, 0.4354, 0.918, 0.4354, 0.918, 0.4354, 0.918, 0.4354, 0.918, 0.4354, 0.918, 0.4354, 0.918, 0.4354, 0.918, 0.4354, 0.918, 0.4354, 0.918, 0.4354, 0.918, 0.4354, 0.918, 0.4354, 0.918, 0.4354, 0.918, 0.4354, 0.918, 0.4354, 0.918, 0.4354, 0.918, 0.4354, 0.918, 0.4354, 0.918, 0.4354, 0.918, 0.4354, 0.918, 0.4354, 0.918, 0.4354, 0.918, 0.4354, 0.918, 0.4354, 0.918, 0.4354, 0.918, 0.4354, 0.918, 0.4354, 0.918, 0.4354, 0.918, 0.4354, 0.918, 0.4354, 0.918, 0.4354, 0.918, 0.4354, 0.918, 0.4354, 0.918, 0.4354, 0.918, 0.4354, 0.918, 0.4354, 0.918, 0.4354, 0.918, 0.4354, 0.918, 0.4354, 0.918, 0.4354, 0.918, 0.4354, 0.918, 0.4354, 0.918, 0.4354, 0.918, 0.4354, 0.918, 0.4354, 0.918, 0.4354, 0.918, 0.4354, 0.918, 0.4354, 0.918, 0.4354, 0.918, 0.4354, 0.918, 0.4354, 0.918, 0.4354, 0.918, 0.4354, 0.918, 0.4354, 0.918, 0.4354, 0.918, 0.4354, 0.918, 0.4354, 0.918, 0.4354, 0.918, 0.4354, 0.918, 0.4354, 0.918, 0.4354, 0.918, 0.4354, 0.918, 0.4354, 0.918, 0.4354, 0.918, 0.4354, 0.918, 0.4354, 0.918, 0.4354, 0.918, 0.4354, 0.918, 0.4354, 0.918, 0.4354, 0.918, 0.4354, 0.918, 0.4354, 0.918, 0.4354, 0.918, 0.4354, 0.918, 0.4354, 0.918, 0.4354, 0.918, 0.4354, 0.918, 0.4354, 0.918, 0.4354, 0.918, 0.4354, 0.918, 0.4354, 0.918, 0.4354, 0.918, 0.4354, 0.918, 0.4354, 0.918, 0.4354, 0.918, 0.4354, 0.918, 0.4354, 0.918, 0.4354, 0.918, 0.4354, 0.918, 0.4354, 0.918, 0.4354, 0.918, 0.4354, 0.918, 0.4354, 0.918, 0.4354, 0.918, 0.4354, 0.918, 0.4354, 0.918, 0.4354, 0.918, 0.4354, 0.918, 0.4354, 0.918, 0.4354, 0.918, 0.4354, 0.918, 0.4354, 0.918, 0.4354, 0.918, 0.4354, 0.918, 0.4354, 0.918, 0.4354, 0.918, 0.4354, 0.918, 0.4354, 0.918, 0.4354, 0.918, 0.4354, 0.918, 0.4354, 0.918, 0.4354, 0.918, 0.4354, 0.918, 0.4354, 0.918, 0.4354, 0.918, 0.4354, 0.918, 0.4354, 0.918, 0.4354, 0.918, 0.4354, 0.918, 0.4354, 0.918, 0.4354, 0.918, 0.4354, 0.918, 0.4354, 0.918, 0.4354, 0.918, 0.4354, 0.918, 0.4354, 0.918, 0.4354, 0.918, 0.4354, 0.918, 0.4354, 0.918, 0.4354, 0.918, 0.4354, 0.918, 0.4354, 0.918, 0.4354, 0.918, 0.4354, 0.918, 0.4354, 0.918, 0.4354, 0.918, 0.4354, 0.918, 0.4354, 0.918, 0.4354, 0.918, 0.4354, 0.918, 0.4354, 0.918, 0.4354, 0.918, 0.4354, 0.918, 0.4354, 0.918, 0.4354, 0.918, 0.4354, 0.918, 0.4354, 0.918, 0.4354, 0.918, 0.4354, 0.918, 0.4354, 0.918, 0.4354, 0.918, 0.4354, 0.918, 0.4354, 0.918, 0.4354, 0.918, 0.4354, 0.918, 0.4354, 0.918, 0.4354, 0.918, 0.4354, 0.918, 0.4354, 0.918, 0.4354, 0.918, 0.4354, 0.918, 0.4354, 0.918, 0.4354, 0.918, 0.4354, 0.918, 0.4354, 0.918, 0.4354, 0.918, 0.4354, 0.918, 0.4354, 0.918, 0.4354, 0.918, 0.4354, 0.918, 0.4354, 0.918, 0.4354, 0.918, 0.4354, 0.918, 0.4354, 0.918, 0.4354, 0.918, 0.4354, 0.918, 0.4354, 0.918, 0.4354, 0.918, 0.4354, 0.918, 0.4354, 0.918, 0.4354, 0.918, 0.4354, 0.918, 0.4354, 0.918, 0.4354, 0.918, 0.4354, 0.918, 0.4354, 0.918, 0.4354, 0.918, 0.4354, 0.918, 0.4354, 0.918, 0.4354, 0.918, 0.4354, 0.918, 0.4354, 0.918, 0.4354, 0.918, 0.4354, 0.918, 0.4354, 0.918, 0.4354, 0.918, 0.4354, 0.918, 0.4354, 0.918, 0.4354, 0.918, 0.4354, 0.918, 0.4354, 0.918, 0.4354, 0.918, 0.4354, 0.918, 0.4354, 0.918, 0.4354, 0.918, 0.4354, 0.918, 0.4354, 0.918, 0.4354, 0.918, 0.4354, 0.918, 0.4354, 0.918, 0.4354, 0.918, 0.4354, 0.918, 0.4354, 0.918, 0.4354, 0.918, 0.4354, 0.918, 0.4354, 0.918, 0.4354, 0.918, 0.4354, 0.918, 0.4354, 0.918, 0.4354, 0.918, 0.4354, 0.918, 0.4354, 0.918, 0.4354, 0.918, 0.4354, 0.918, 0.4354, 0.918, 0.4354, 0.918, 0.4354, 0.918, 0.4354, 0.918, 0.4354, 0.918, 0.4354, 0.918, 0.4354, 0.918, 0.4354, 0.918, 0.4354, 0.918, 0.4354, 0.918, 0.4354, 0.918, 0.4354, 0.918, 0.4354, 0.918, 0.4354, 0.918, 0.4354, 0.918, 0.4354, 0.918, 0.4354, 0.918, 0.4354, 0.918, 0.4354, 0.918, 0.4354, 0.918, 0.4354, 0.918, 0.4354, 0.918, 0.4354, 0.918, 0.4354, 0.918, 0.4354, 0.918, 0.4354, 0.918, 0.4354, 0.918, 0.4354, 0.918, 0.4354, 0.918, 0.4354, 0.918, 0.4354, 0.918, 0.4354, 0.918, 0.4354, 0.918, 0.4354, 0.918, 0.4354, 0.918, 0.4354, 0.918, 0.4354, 0.918, 0.4354, 0.918, 0.4354, 0.918, 0.4354, 0.918, 0.4354, 0.918, 0.4354, 0.918, 0.4354, 0.918, 0.4354, 0.918, 0.4354, 0.918, 0.4354, 0.918, 0.4354, 0.918, 0.4354, 0.918, 0.4354, 0.918, 0.4354, 0.918, 0.4354, 0.918, 0.4354, 0.918, 0.4354, 0.918, 0.4354, 0.918, 0.4354, 0.918, 0.4354, 0.918, 0.4354, 0.918, 0.4354, 0.918, 0.4354, 0.918, 0.4354, 0.918, 0.4354, 0.918, 0.4354, 0.918, 0.4354, 0.918, 0.4354, 0.918, 0.4354, 0.918, 0.4354, 0.918, 0.4354, 0.918, 0.4354, 0.918, 0.4354, 0.918, 0.4354, 0.918, 0.4354, 0.918, 0.4354, 0.918, 0.4354, 0.918, 0.4354, 0.918, 0.4354, 0.918, 0.4354, 0.918, 0.4354, 0.918, 0.4354, 0.918, 0.4354, 0.918, 0.4354, 0.918, 0.4354, 0.918, 0.4354, 0.918, 0.4354, 0.918, 0.4354, 0.918, 0.4354, 0.918, 0.4354, 0.918, 0.4354, 0.918, 0.4354, 0.918, 0.4354, 0.918, 0.4354, 0.918, 0.4354, 0.918, 0.4354, 0.918, 0.4354, 0.918, 0.4354, 0.918, 0.4354, 0.918, 0.4354, 0.918, 0.4354, 0.918, 0.4354, 0.918, 0.4354, 0.918, 0.4354, 0.918, 0.4354, 0.918, 0.4354, 0.918, 0.4354, 0.918, 0.4354, 0.918, 0.4354, 0.918, 0.4354, 0.918, 0.4354, 0.918, 0.4354, 0.918, 0.4354, 0.918, 0.4354, 0.918, 0.4354, 0.918, 0.4354, 0.918, 0.4354, 0.918, 0.4354, 0.918, 0.4354, 0.918, 0.4354, 0.918, 0.4354, 0.918, 0.4354, 0.918, 0.4354, 0.918, 0.4354, 0.918, 0.4354, 0.918, 0.4354, 0.918, 0.4354, 0.918, 0.4354, 0.918, 0.4354, 0.918, 0.4354, 0.918, 0.4354, 0.918, 0.4354, 0.918, 0.4354, 0.918, 0.4354, 0.918, 0.4354, 0.918, 0.4354, 0.918, 0.4354, 0.918, 0.4354, 0.918, 0.4354, 0.918, 0.4354, 0.918, 0.4354, 0.918, 0.4354, 0.918, 0.4354, 0.918, 0.4354, 0.918, 0.4354, 0.918, 0.4354, 0.918, 0.4354, 0.918, 0.4354, 0.918, 0.4354, 0.918, 0.4354, 0.918, 0.4354, 0.918, 0.4354, 0.918, 0.4354, 0.918, 0.4354, 0.918, 0.4354, 0.918, 0.4354, 0.918, 0.4354, 0.918, 0.4354, 0.918, 0.4354, 0.918, 0.4354, 0.918, 0.4354, 0.918, 0.4354, 0.918, 0.4354, 0.918, 0.4354, 0.918, 0.4354, 0.918, 0.4354, 0.918, 0.4354, 0.918, 0.4354, 0.918, 0.4354, 0.918, 0.4354, 0.918, 0.4354, 0.918, 0.4354, 0.918, 0.4354, 0.918, 0.4354, 0.918, 0.4354, 0.918, 0.4354, 0.918, 0.4354, 0.918, 0.4354, 0.918, 0.4354, 0.918, 0.4354, 0.918, 0.4354, 0.918, 0.4354, 0.918, 0.4354, 0.918, 0.4354, 0.918, 0.4354, 0.918, 0.4354, 0.918, 0.4354, 0.918, 0.4354, 0.918, 0.4354, 0.918, 0.4354, 0.918, 0.4354, 0.918, 0.4354, 0.918, 0.4354, 0.918, 0.4354, 0.918, 0.4354, 0.918, 0.4354, 0.918, 0.4354, 0.918, 0.4354, 0.918, 0.4354, 0.918, 0.4354, 0.918, 0.4354, 0.918, 0.4354, 0.918, 0.4354, 0.918, 0.4354, 0.918, 0.4354, 0.918, 0.4354, 0.918, 0.4354, 0.918, 0.4354, 0.918, 0.4354, 0.918, 0.4354, 0.918, 0.4354, 0.918, 0.4354, 0.918, 0.4354, 0.918, 0.4354, 0.918, 0.4354, 0.918, 0.4354, 0.918, 0.4354, 0.918, 0.4354, 0.918, 0.4354, 0.918, 0.4354, 0.918, 0.4354, 0.918, 0.4354, 0.918, 0.4354, 0.918, 0.4354, 0.918, 0.4354, 0.918, 0.4354, 0.918, 0.4354, 0.918, 0.4354, 0.918, 0.4354, 0.918, 0.4354, 0.918, 0.4354, 0.918, 0.4354, 0.918, 0.4354, 0.918, 0.4354, 0.918, 0.4354, 0.918, 0.4354, 0.918, 0.4354, 0.918, 0.4354, 0.918, 0.4354, 0.918, 0.4354, 0.918, 0.4354, 0.918, 0.4354, 0.918, 0.4354, 0.918, 0.4354, 0.918, 0.4354, 0.918, 0.4354, 0.918, 0.4354, 0.918, 0.4354, 0.918, 0.4354, 0.918, 0.4354, 0.918, 0.4354, 0.918, 0.4354, 0.918, 0.4354, 0.918, 0.4354, 0.918, 0.4354, 0.918, 0.4354, 0.918, 0.4354, 0.918, 0.4354, 0.918, 0.4354, 0.918, 0.4354, 0.918, 0.4354, 0.918, 0.4354, 0.918, 0.4354, 0.918, 0.4354, 0.918, 0.4354, 0.918, 0.4354, 0.918, 0.4354, 0.918, 0.4354, 0.918, 0.4354, 0.918, 0.4354, 0.918, 0.4354, 0.918, 0.4354, 0.918, 0.4354, 0.918, 0.4354, 0.918, 0.4354, 0.918, 0.4354, 0.918, 0.4354, 0.918, 0.4354, 0.918, 0.4354, 0.918, 0.4354, 0.918, 0.4354, 0.918, 0.4354, 0.918, 0.4354, 0.918, 0.4354, 0.918, 0.4354, 0.918, 0.4354, 0.918, 0.4354, 0.918, 0.4354, 0.918, 0.4354, 0.918, 0.4354, 0.918, 0.4354, 0.918, 0.4354, 0.918, 0.4354, 0.918, 0.4354, 0.918, 0.4354, 0.918, 0.4354, 0.918, 0.4354, 0.918, 0.4354, 0.918, 0.4354, 0.918, 0.4354, 0.918, 0.4354, 0.918, 0.4354, 0.918, 0.4354, 0.918, 0.4354, 0.918, 0.4354, 0.918, 0.4354, 0.918, 0.4354, 0.918, 0.4354, 0.918, 0.4354, 0.918, 0.4354, 0.918, 0.4354, 0.918, 0.4354, 0.918, 0.4354, 0.918, 0.4354, 0.918, 0.4354, 0.918, 0.4354, 0.918, 0.4354, 0.918, 0.4354, 0.918, 0.4354, 0.918, 0.4354, 0.918, 0.4354, 0.918, 0.4354, 0.918, 0.4354, 0.918, 0.4354, 0.918, 0.4354, 0.918, 0.4354, 0.918, 0.4354, 0.918, 0.4354, 0.918, 0.4354, 0.918, 0.4354, 0.918, 0.4354, 0.918, 0.4354, 0.918, 0.4354, 0.918, 0.4354, 0.918, 0.4354, 0.918, 0.4354, 0.918, 0.4354, 0.918, 0.4354, 0.918, 0.4354, 0.918, 0.4354, 0.918, 0.4354, 0.918, 0.4354, 0.918, 0.4354, 0.918, 0.4354, 0.918, 0.4354, 0.918, 0.4354, 0.918, 0.4354, 0.918, 0.4354, 0.918, 0.4354, 0.918, 0.4354, 0.918, 0.4354, 0.918, 0.4354, 0.918, 0.4354, 0.918, 0.4354, 0.918, 0.4354, 0.918, 0.4354, 0.918, 0.4354, 0.918, 0.4354, 0.918, 0.4354, 0.918, 0.4354, 0.918, 0.4354, 0.918, 0.4354, 0.918, 0.4354, 0.918, 0.4354, 0.918, 0.4354, 0.918, 0.4354, 0.918, 0.4354, 0.918, 0.4354, 0.918, 0.4354, 0.918, 0.4354, 0.918, 0.4354, 0.918, 0.4354, 0.918, 0.4354, 0.918, 0.4354, 0.918, 0.4354, 0.918, 0.4354, 0.918, 0.4354, 0.918, 0.4354, 0.918, 0.4354, 0.918, 0.4354, 0.918, 0.4354, 0.918, 0.4354, 0.918, 0.4354, 0.918, 0.4354, 0.918, 0.4354, 0.918, 0.4354, 0.918, 0.4354, 0.918, 0.4354, 0.918, 0.4354, 0.918, 0.4354, 0.918, 0.4354, 0.918, 0.4354, 0.918, 0.4354, 0.918, 0.4354, 0.918, 0.4354, 0.918, 0.4354, 0.918, 0.4354, 0.918, 0.4354, 0.918, 0.4354, 0.918, 0.4354, 0.918, 0.4354, 0.918, 0.4354, 0.918, 0.4354, 0.918, 0.4354, 0.918, 0.4354, 0.918, 0.4354, 0.918, 0.4354, 0.918, 0.4354, 0.918, 0.4354, 0.918, 0.4354, 0.918, 0.4354, 0.918, 0.4354, 0.918, 0.4354, 0.918, 0.4354, 0.918, 0.4354, 0.918, 0.4354, 0.918, 0.4354, 0.918, 0.4354, 0.918, 0.4354, 0.918, 0.4354, 0.918, 0.4354, 0.918, 0.4354, 0.918, 0.4354, 0.918, 0.4354, 0.918, 0.4354, 0.918, 0.4354, 0.918, 0.4354, 0.918, 0.4354, 0.918, 0.4354, 0.918, 0.4354, 0.918, 0.4354, 0.918, 0.4354, 0.918, 0.4354, 0.918, 0.4354, 0.918, 0.4354, 0.918, 0.4354, 0.918, 0.4354, 0.918, 0.4354, 0.918, 0.4354, 0.918, 0.4354, 0.918, 0.4354, 0.918, 0.4354, 0.918, 0.4354, 0.918, 0.4354, 0.918, 0.4354, 0.918, 0.4354, 0.918, 0.4354, 0.918, 0.4354, 0.918, 0.4354, 0.918, 0.4354, 0.918, 0.4354, 0.918, 0.4354, 0.918, 0.4354, 0.918, 0.4354, 0.918, 0.4354, 0.918, 0.4354, 0.918, 0.4354, 0.918, 0.4354, 0.918, 0.4354, 0.918, 0.4354, 0.918, 0.4354, 0.918, 0.4354, 0.918, 0.4354, 0.918, 0.4354, 0.918, 0.4354, 0.918, 0.4354, 0.918, 0.4354, 0.918, 0.4354, 0.918, 0.4354, 0.918, 0.4354, 0.918, 0.4354, 0.918, 0.4354, 0.918, 0.4354, 0.918, 0.4354, 0.918, 0.4354, 0.918, 0.4354, 0.918, 0.4354, 0.918, 0.4354, 0.918, 0.4354, 0.918, 0.4354, 0.918, 0.4354, 0.918, 0.4354])
me_vert.materials.append(mat_material)
me_vert.use_remesh_fix_poles = True
me_vert.use_remesh_preserve_attributes = False
me_vert.use_mirror_vertex_groups = False
me_vert.update()

# ---- objects
ob_empty = bpy.data.objects.new('Empty', None)
ob_vert = bpy.data.objects.new('Vert', me_vert)

# ---- transforms, parenting, visibility, modifiers, constraints
ob_empty.location = (0.0, 0.0, 1.442)
ob_empty.rotation_euler = (1.571, 0.0, 0.0)
ob_empty.empty_display_type = 'IMAGE'
ob_empty.empty_display_size = 5.0
ob_empty.lineart.crease_threshold = 0.0
ob_vert.location = (0.0, 0.001753, 0.1255)
ob_vert.lineart.crease_threshold = 0.0
_m = ob_vert.modifiers.new('Subdivision', 'SUBSURF')
_m.uv_smooth = 'PRESERVE_CORNERS'
_m.levels = 2
_m.show_only_control_edges = False
_m = ob_vert.modifiers.new('Subdivision.001', 'SUBSURF')
_m.uv_smooth = 'PRESERVE_CORNERS'
_m.levels = 3
_m.render_levels = 4
_m.show_only_control_edges = False

# ---- collection membership
col_collection.objects.link(ob_empty)
col_collection.objects.link(ob_vert)

# ---- scene / render settings (as saved in the file)
scene.frame_start = 1; scene.frame_end = 250; scene.frame_set(1)
scene.render.engine = 'BLENDER_EEVEE_NEXT'
scene.cycles.use_denoising = False
scene.cycles.samples = 128
scene.cycles.sampling_pattern = 'TABULATED_SOBOL'
scene.cycles.use_adaptive_sampling = False
scene.cycles.use_light_tree = False
scene.view_settings.view_transform = 'Filmic'
bpy.context.view_layer.update()

# ---- added for rendering (the .blend has no active camera and no usable light): camera, sun
cam_auto = bpy.data.cameras.new('AutoCamera')
cam_auto.lens = 50.0
cam_auto.sensor_width = 36.0
cam_auto.clip_end = 1000.0
ob_auto_camera = bpy.data.objects.new('AutoCamera', cam_auto)
scene.collection.objects.link(ob_auto_camera)
ob_auto_camera.location = (1.18277, -1.41757, 1.46293)
ob_auto_camera.rotation_euler = (1.09748, -7.21219e-08, 0.694738)
scene.camera = ob_auto_camera
light_auto_sun = bpy.data.lights.new('AutoSun', 'SUN')
light_auto_sun.energy = 3.0
light_auto_sun.angle = 0.0523599
ob_auto_sun = bpy.data.objects.new('AutoSun', light_auto_sun)
scene.collection.objects.link(ob_auto_sun)
ob_auto_sun.rotation_euler = (0.872665, 0.174533, 0.523599)
bpy.context.view_layer.update()
